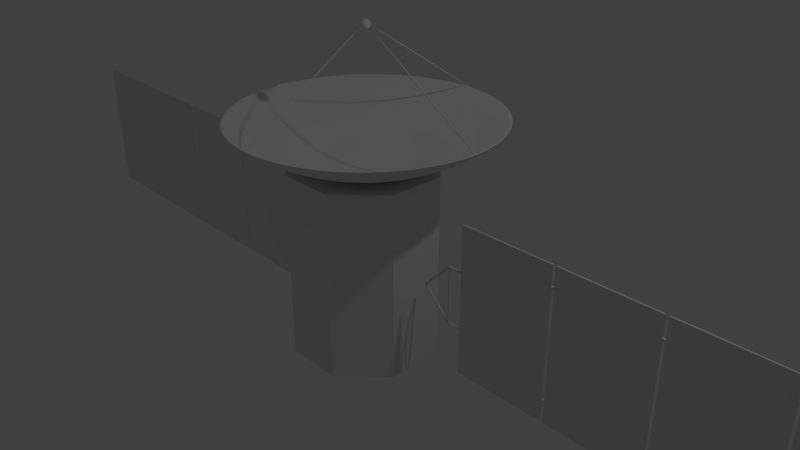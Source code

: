 # Source: satellite.blend  (saved by Blender 2.79.0; exported with 4.5.12 LTS)
import bpy
from mathutils import Matrix  # noqa: F401  (used for matrix-valued properties, if any)

bpy.ops.wm.read_factory_settings(use_empty=True)
scene = bpy.context.scene
scene.name = 'Scene'

# ---- collections
col_collection_1 = bpy.data.collections.new('Collection 1'); scene.collection.children.link(col_collection_1)

# ---- world
world_world = bpy.data.worlds.new('World'); scene.world = world_world
world_world.color = (0.05088, 0.05088, 0.05088)
world_world.use_sun_shadow = False
world_world.sun_shadow_jitter_overblur = 0.0
world_world.cycles.sampling_method = 'MANUAL'

# ---- cameras
cam_camera = bpy.data.cameras.new('Camera')
cam_camera.clip_end = 100.0
cam_camera.lens = 35.0
cam_camera.sensor_width = 32.0
cam_camera.sensor_height = 18.0
cam_camera.ortho_scale = 7.314
cam_camera.dof.focus_distance = 0.0
cam_camera.dof.aperture_fstop = 128.0

# ---- lights
light_lamp = bpy.data.lights.new('Lamp', 'POINT')
light_lamp.transmission_factor = 0.0
light_lamp.cutoff_distance = 30.0
light_lamp.energy = 100.0
light_lamp.shadow_buffer_clip_start = 1.001
light_lamp.shadow_soft_size = 0.1
light_lamp.shadow_maximum_resolution = 0.006
light_lamp.use_absolute_resolution = True

# ---- meshes
me_cylinder_009 = bpy.data.meshes.new('Cylinder.009')
me_cylinder_009.from_pydata([(0.0, 1.0, -1.25), (0.0, 1.0, 1.25), (0.7071, 0.7071, -1.25), (0.7071, 0.7071, 1.25), (1.0, -4.371e-08, -1.25), (1.0, -4.371e-08, 1.25), (0.7071, -0.7071, -1.25), (0.7071, -0.7071, 1.25), (-8.742e-08, -1.0, -1.25), (-8.742e-08, -1.0, 1.25), (-0.7071, -0.7071, -1.25), (-0.7071, -0.7071, 1.25), (-1.0, 1.192e-08, -1.25), (-1.0, 1.192e-08, 1.25), (-0.7071, 0.7071, -1.25), (-0.7071, 0.7071, 1.25)], [], [(0, 1, 3, 2), (2, 3, 5, 4), (4, 5, 7, 6), (6, 7, 9, 8), (8, 9, 11, 10), (10, 11, 13, 12), (3, 1, 15, 13, 11, 9, 7, 5), (12, 13, 15, 14), (14, 15, 1, 0), (0, 2, 4, 6, 8, 10, 12, 14)])
me_cylinder_009.use_remesh_preserve_volume = False
me_cylinder_009.use_remesh_preserve_attributes = False
me_cylinder_009.use_mirror_vertex_groups = False
me_cylinder_009.update()
me_cylinder_008 = bpy.data.meshes.new('Cylinder.008')
me_cylinder_008.from_pydata([(0.000927, -15.4, -0.8877), (0.000927, -15.4, 1.112), (0.196, -15.42, -0.8877), (0.196, -15.42, 1.112), (0.3836, -15.47, -0.8877), (0.3836, -15.47, 1.112), (0.5565, -15.56, -0.8877), (0.5565, -15.56, 1.112), (0.708, -15.69, -0.8877), (0.708, -15.69, 1.112), (0.8324, -15.84, -0.8877), (0.8324, -15.84, 1.112), (0.9248, -16.01, -0.8877), (0.9248, -16.01, 1.112), (0.9817, -16.2, -0.8877), (0.9817, -16.2, 1.112), (1.001, -16.4, -0.8877), (1.001, -16.4, 1.112), (0.9817, -16.59, -0.8877), (0.9817, -16.59, 1.112), (0.9248, -16.78, -0.8877), (0.9248, -16.78, 1.112), (0.8324, -16.95, -0.8877), (0.8324, -16.95, 1.112), (0.708, -17.1, -0.8877), (0.708, -17.1, 1.112), (0.5565, -17.23, -0.8877), (0.5565, -17.23, 1.112), (0.3836, -17.32, -0.8877), (0.3836, -17.32, 1.112), (0.196, -17.38, -0.8877), (0.196, -17.38, 1.112), (0.0009267, -17.4, -0.8877), (0.0009267, -17.4, 1.112), (-0.1942, -17.38, -0.8877), (-0.1942, -17.38, 1.112), (-0.3818, -17.32, -0.8877), (-0.3818, -17.32, 1.112), (-0.5546, -17.23, -0.8877), (-0.5546, -17.23, 1.112), (-0.7062, -17.1, -0.8877), (-0.7062, -17.1, 1.112), (-0.8305, -16.95, -0.8877), (-0.8305, -16.95, 1.112), (-0.923, -16.78, -0.8877), (-0.923, -16.78, 1.112), (-0.9799, -16.59, -0.8877), (-0.9799, -16.59, 1.112), (-0.9991, -16.4, -0.8877), (-0.9991, -16.4, 1.112), (-0.9799, -16.2, -0.8877), (-0.9799, -16.2, 1.112), (-0.923, -16.01, -0.8877), (-0.923, -16.01, 1.112), (-0.8305, -15.84, -0.8877), (-0.8305, -15.84, 1.112), (-0.7062, -15.69, -0.8877), (-0.7062, -15.69, 1.112), (-0.5546, -15.56, -0.8877), (-0.5546, -15.56, 1.112), (-0.3818, -15.47, -0.8877), (-0.3818, -15.47, 1.112), (-0.1942, -15.42, -0.8877), (-0.1942, -15.42, 1.112), (0.000927, -15.75, -0.9804), (0.000927, 19.76, -0.9804), (0.196, -15.75, -0.9793), (0.196, 19.76, -0.9793), (0.3836, -15.75, -0.9761), (0.3836, 19.76, -0.9761), (0.5565, -15.75, -0.9709), (0.5565, 19.76, -0.9709), (0.708, -15.75, -0.9639), (0.708, 19.76, -0.9639), (0.8324, -15.75, -0.9554), (0.8324, 19.76, -0.9554), (0.9248, -15.75, -0.9456), (0.9248, 19.76, -0.9456), (0.9817, -15.75, -0.9351), (0.9817, 19.76, -0.9351), (1.001, -15.75, -0.9241), (1.001, 19.76, -0.9241), (0.9817, -15.75, -0.9131), (0.9817, 19.76, -0.9131), (0.9248, -15.75, -0.9025), (0.9248, 19.76, -0.9025), (0.8324, -15.75, -0.8928), (0.8324, 19.76, -0.8928), (0.708, -15.75, -0.8843), (0.708, 19.76, -0.8843), (0.5565, -15.75, -0.8772), (0.5565, 19.76, -0.8772), (0.3836, -15.75, -0.872), (0.3836, 19.76, -0.872), (0.196, -15.75, -0.8688), (0.196, 19.76, -0.8688), (0.0009267, -15.75, -0.8678), (0.0009267, 19.76, -0.8678), (-0.1942, -15.75, -0.8688), (-0.1942, 19.76, -0.8688), (-0.3818, -15.75, -0.872), (-0.3818, 19.76, -0.872), (-0.5546, -15.75, -0.8772), (-0.5546, 19.76, -0.8772), (-0.7062, -15.75, -0.8843), (-0.7062, 19.76, -0.8843), (-0.8305, -15.75, -0.8928), (-0.8305, 19.76, -0.8928), (-0.923, -15.75, -0.9025), (-0.923, 19.76, -0.9025), (-0.9799, -15.75, -0.9131), (-0.9799, 19.76, -0.9131), (-0.9991, -15.75, -0.9241), (-0.9991, 19.76, -0.9241), (-0.9799, -15.75, -0.9351), (-0.9799, 19.76, -0.9351), (-0.923, -15.75, -0.9456), (-0.923, 19.76, -0.9456), (-0.8305, -15.75, -0.9554), (-0.8305, 19.76, -0.9554), (-0.7062, -15.75, -0.9639), (-0.7062, 19.76, -0.9639), (-0.5546, -15.75, -0.9709), (-0.5546, 19.76, -0.9709), (-0.3818, -15.75, -0.9761), (-0.3818, 19.76, -0.9761), (-0.1942, -15.75, -0.9793), (-0.1942, 19.76, -0.9793), (0.196, 20.46, -0.9631), (0.000927, 20.47, -0.9639), (0.3836, 20.42, -0.9609), (0.5565, 20.35, -0.9572), (0.708, 20.26, -0.9522), (0.8324, 20.16, -0.9462), (0.9248, 20.04, -0.9393), (0.9817, 19.9, -0.9318), (1.001, 19.76, -0.9241), (0.9817, 19.63, -0.9163), (0.9248, 19.49, -0.9088), (0.8324, 19.37, -0.9019), (0.708, 19.26, -0.8959), (0.5565, 19.18, -0.891), (0.3836, 19.11, -0.8873), (0.196, 19.07, -0.885), (0.0009267, 19.06, -0.8843), (-0.1942, 19.07, -0.885), (-0.3818, 19.11, -0.8873), (-0.5546, 19.18, -0.891), (-0.7062, 19.26, -0.8959), (-0.8305, 19.37, -0.9019), (-0.923, 19.49, -0.9088), (-0.9799, 19.63, -0.9163), (-0.9991, 19.76, -0.9241), (-0.9799, 19.9, -0.9318), (-0.923, 20.04, -0.9393), (-0.8305, 20.16, -0.9462), (-0.7062, 20.26, -0.9522), (-0.5546, 20.35, -0.9572), (-0.3818, 20.42, -0.9609), (-0.1942, 20.46, -0.9631), (0.196, -15.7, 1.07), (0.0009271, -15.69, 1.069), (0.3836, -15.74, 1.072), (0.5565, -15.81, 1.076), (0.708, -15.9, 1.08), (0.8324, -16.0, 1.087), (0.9248, -16.13, 1.093), (0.9817, -16.26, 1.101), (1.001, -16.4, 1.109), (0.9817, -16.53, 1.116), (0.9248, -16.67, 1.124), (0.8324, -16.79, 1.131), (0.708, -16.9, 1.137), (0.5565, -16.98, 1.142), (0.3836, -17.05, 1.145), (0.196, -17.09, 1.148), (0.0009266, -17.1, 1.148), (-0.1942, -17.09, 1.148), (-0.3818, -17.05, 1.145), (-0.5546, -16.98, 1.142), (-0.7062, -16.9, 1.137), (-0.8305, -16.79, 1.131), (-0.923, -16.67, 1.124), (-0.9799, -16.53, 1.116), (-0.9991, -16.4, 1.109), (-0.9799, -16.26, 1.101), (-0.923, -16.13, 1.093), (-0.8305, -16.0, 1.087), (-0.7062, -15.9, 1.08), (-0.5546, -15.81, 1.076), (-0.3818, -15.74, 1.072), (-0.1942, -15.7, 1.07), (0.196, -6.572, 1.584), (0.0009261, -6.558, 1.583), (0.3836, -6.612, 1.586), (0.5565, -6.677, 1.59), (0.708, -6.765, 1.595), (0.8324, -6.872, 1.601), (0.9248, -6.995, 1.608), (0.9817, -7.127, 1.615), (1.001, -7.265, 1.623), (0.9817, -7.403, 1.631), (0.9248, -7.536, 1.638), (0.8324, -7.658, 1.645), (0.708, -7.765, 1.651), (0.5565, -7.853, 1.656), (0.3836, -7.919, 1.66), (0.196, -7.959, 1.662), (0.0009257, -7.972, 1.663), (-0.1942, -7.959, 1.662), (-0.3818, -7.919, 1.66), (-0.5546, -7.853, 1.656), (-0.7062, -7.765, 1.651), (-0.8305, -7.658, 1.645), (-0.923, -7.536, 1.638), (-0.9799, -7.403, 1.631), (-0.9991, -7.265, 1.623), (-0.9799, -7.127, 1.615), (-0.923, -6.995, 1.608), (-0.8305, -6.872, 1.601), (-0.7062, -6.765, 1.595), (-0.5546, -6.677, 1.59), (-0.3818, -6.612, 1.586), (-0.1942, -6.572, 1.584), (0.196, 29.59, -0.4489), (0.000926, 29.6, -0.4497), (0.3836, 29.55, -0.4467), (0.5565, 29.48, -0.443), (0.708, 29.4, -0.438), (0.8324, 29.29, -0.432), (0.9248, 29.17, -0.4251), (0.9817, 29.03, -0.4176), (1.001, 28.9, -0.4099), (0.9817, 28.76, -0.4021), (0.9248, 28.63, -0.3946), (0.8324, 28.5, -0.3877), (0.708, 28.4, -0.3817), (0.5565, 28.31, -0.3768), (0.3836, 28.24, -0.3731), (0.196, 28.2, -0.3708), (0.0009258, 28.19, -0.37), (-0.1942, 28.2, -0.3708), (-0.3818, 28.24, -0.3731), (-0.5546, 28.31, -0.3768), (-0.7062, 28.4, -0.3817), (-0.8305, 28.5, -0.3877), (-0.923, 28.63, -0.3946), (-0.9799, 28.76, -0.4021), (-0.9991, 28.9, -0.4099), (-0.9799, 29.03, -0.4176), (-0.923, 29.17, -0.4251), (-0.8305, 29.29, -0.432), (-0.7062, 29.4, -0.438), (-0.5546, 29.48, -0.443), (-0.3818, 29.55, -0.4467), (-0.1942, 29.59, -0.4489), (-0.7987, -16.23, 1.133), (-0.7987, 20.01, -0.9073), (-0.7834, -16.34, 1.127), (-0.7834, 19.9, -0.9135), (-0.7382, -16.44, 1.121), (-0.7382, 19.79, -0.9195), (-0.6647, -16.54, 1.116), (-0.6647, 19.69, -0.9249), (-0.5658, -16.63, 1.111), (-0.5658, 19.61, -0.9297), (-0.4454, -16.7, 1.107), (-0.4454, 19.54, -0.9337), (-0.3079, -16.75, 1.104), (-0.3079, 19.49, -0.9366), (-0.1588, -16.78, 1.102), (-0.1588, 19.45, -0.9384), (-0.003707, -16.79, 1.102), (-0.003708, 19.44, -0.939), (0.1514, -16.78, 1.102), (0.1514, 19.45, -0.9384), (0.3005, -16.75, 1.104), (0.3005, 19.49, -0.9366), (0.438, -16.7, 1.107), (0.4379, 19.54, -0.9337), (0.5584, -16.63, 1.111), (0.5584, 19.61, -0.9297), (0.6573, -16.54, 1.116), (0.6573, 19.69, -0.9249), (0.7307, -16.44, 1.121), (0.7307, 19.79, -0.9195), (0.776, -16.34, 1.127), (0.776, 19.9, -0.9135), (0.7913, -16.23, 1.133), (0.7913, 20.01, -0.9073), (0.776, -16.12, 1.139), (0.776, 20.12, -0.9012), (0.7307, -16.01, 1.145), (0.7307, 20.22, -0.8952), (0.6573, -15.92, 1.151), (0.6573, 20.32, -0.8898), (0.5584, -15.83, 1.156), (0.5584, 20.4, -0.885), (0.438, -15.76, 1.16), (0.4379, 20.47, -0.881), (0.3005, -15.71, 1.162), (0.3005, 20.53, -0.8781), (0.1514, -15.68, 1.164), (0.1514, 20.56, -0.8763), (-0.003707, -15.67, 1.165), (-0.003708, 20.57, -0.8757), (-0.1588, -15.68, 1.164), (-0.1588, 20.56, -0.8763), (-0.3079, -15.71, 1.162), (-0.3079, 20.53, -0.8781), (-0.4454, -15.76, 1.16), (-0.4454, 20.47, -0.881), (-0.5658, -15.83, 1.156), (-0.5658, 20.4, -0.885), (-0.6647, -15.92, 1.151), (-0.6647, 20.32, -0.8898), (-0.7382, -16.01, 1.145), (-0.7382, 20.22, -0.8952), (-0.7834, -16.12, 1.139), (-0.7834, 20.12, -0.9012)], [], [(0, 1, 3, 2), (2, 3, 5, 4), (4, 5, 7, 6), (6, 7, 9, 8), (8, 9, 11, 10), (10, 11, 13, 12), (12, 13, 15, 14), (14, 15, 17, 16), (16, 17, 19, 18), (18, 19, 21, 20), (20, 21, 23, 22), (22, 23, 25, 24), (24, 25, 27, 26), (26, 27, 29, 28), (28, 29, 31, 30), (30, 31, 33, 32), (32, 33, 35, 34), (34, 35, 37, 36), (36, 37, 39, 38), (38, 39, 41, 40), (40, 41, 43, 42), (42, 43, 45, 44), (44, 45, 47, 46), (46, 47, 49, 48), (48, 49, 51, 50), (50, 51, 53, 52), (52, 53, 55, 54), (54, 55, 57, 56), (56, 57, 59, 58), (58, 59, 61, 60), (13, 11, 165, 166), (60, 61, 63, 62), (62, 63, 1, 0), (64, 65, 67, 66), (66, 67, 69, 68), (68, 69, 71, 70), (70, 71, 73, 72), (72, 73, 75, 74), (74, 75, 77, 76), (76, 77, 79, 78), (78, 79, 81, 80), (80, 81, 83, 82), (82, 83, 85, 84), (84, 85, 87, 86), (86, 87, 89, 88), (88, 89, 91, 90), (90, 91, 93, 92), (92, 93, 95, 94), (94, 95, 97, 96), (96, 97, 99, 98), (98, 99, 101, 100), (100, 101, 103, 102), (102, 103, 105, 104), (104, 105, 107, 106), (106, 107, 109, 108), (108, 109, 111, 110), (110, 111, 113, 112), (112, 113, 115, 114), (114, 115, 117, 116), (116, 117, 119, 118), (118, 119, 121, 120), (120, 121, 123, 122), (122, 123, 125, 124), (111, 109, 150, 151), (124, 125, 127, 126), (126, 127, 65, 64), (30, 32, 34, 126, 64, 66), (28, 30, 66, 68), (26, 28, 68, 70), (24, 26, 70, 72), (22, 24, 72, 74), (20, 22, 74, 76), (18, 20, 76, 78), (16, 18, 78, 80), (14, 16, 80, 82), (12, 14, 82, 84), (10, 12, 84, 86), (8, 10, 86, 88), (34, 36, 124, 126), (36, 38, 122, 124), (38, 40, 120, 122), (40, 42, 118, 120), (42, 44, 116, 118), (44, 46, 114, 116), (46, 48, 112, 114), (48, 50, 110, 112), (50, 52, 108, 110), (52, 54, 106, 108), (54, 56, 104, 106), (67, 65, 129, 128), (65, 127, 159, 129), (85, 83, 137, 138), (103, 101, 146, 147), (121, 119, 155, 156), (77, 75, 133, 134), (95, 93, 142, 143), (113, 111, 151, 152), (69, 67, 128, 130), (87, 85, 138, 139), (105, 103, 147, 148), (123, 121, 156, 157), (79, 77, 134, 135), (97, 95, 143, 144), (115, 113, 152, 153), (71, 69, 130, 131), (89, 87, 139, 140), (107, 105, 148, 149), (125, 123, 157, 158), (81, 79, 135, 136), (99, 97, 144, 145), (117, 115, 153, 154), (73, 71, 131, 132), (91, 89, 140, 141), (109, 107, 149, 150), (127, 125, 158, 159), (83, 81, 136, 137), (101, 99, 145, 146), (119, 117, 154, 155), (75, 73, 132, 133), (93, 91, 141, 142), (144, 143, 239, 240), (179, 178, 210, 211), (31, 29, 174, 175), (49, 47, 183, 184), (5, 3, 160, 162), (23, 21, 170, 171), (41, 39, 179, 180), (59, 57, 188, 189), (15, 13, 166, 167), (33, 31, 175, 176), (51, 49, 184, 185), (7, 5, 162, 163), (25, 23, 171, 172), (43, 41, 180, 181), (61, 59, 189, 190), (17, 15, 167, 168), (35, 33, 176, 177), (53, 51, 185, 186), (9, 7, 163, 164), (27, 25, 172, 173), (45, 43, 181, 182), (63, 61, 190, 191), (19, 17, 168, 169), (37, 35, 177, 178), (55, 53, 186, 187), (11, 9, 164, 165), (29, 27, 173, 174), (47, 45, 182, 183), (3, 1, 161, 160), (1, 63, 191, 161), (21, 19, 169, 170), (39, 37, 178, 179), (57, 55, 187, 188), (192, 193, 223, 222, 221, 220, 219, 218, 217, 216, 215, 214, 213, 212, 211, 210, 209, 208, 207, 206, 205, 204, 203, 202, 201, 200, 199, 198, 197, 196, 195, 194), (166, 165, 197, 198), (180, 179, 211, 212), (167, 166, 198, 199), (181, 180, 212, 213), (168, 167, 199, 200), (182, 181, 213, 214), (169, 168, 200, 201), (183, 182, 214, 215), (170, 169, 201, 202), (184, 183, 215, 216), (171, 170, 202, 203), (185, 184, 216, 217), (172, 171, 203, 204), (186, 185, 217, 218), (173, 172, 204, 205), (187, 186, 218, 219), (174, 173, 205, 206), (160, 161, 193, 192), (188, 187, 219, 220), (175, 174, 206, 207), (162, 160, 192, 194), (189, 188, 220, 221), (176, 175, 207, 208), (163, 162, 194, 195), (190, 189, 221, 222), (177, 176, 208, 209), (164, 163, 195, 196), (191, 190, 222, 223), (178, 177, 209, 210), (165, 164, 196, 197), (161, 191, 223, 193), (224, 225, 255, 254, 253, 252, 251, 250, 249, 248, 247, 246, 245, 244, 243, 242, 241, 240, 239, 238, 237, 236, 235, 234, 233, 232, 231, 230, 229, 228, 227, 226), (131, 130, 226, 227), (158, 157, 253, 254), (145, 144, 240, 241), (132, 131, 227, 228), (159, 158, 254, 255), (146, 145, 241, 242), (133, 132, 228, 229), (129, 159, 255, 225), (147, 146, 242, 243), (134, 133, 229, 230), (148, 147, 243, 244), (135, 134, 230, 231), (149, 148, 244, 245), (136, 135, 231, 232), (150, 149, 245, 246), (137, 136, 232, 233), (151, 150, 246, 247), (138, 137, 233, 234), (152, 151, 247, 248), (139, 138, 234, 235), (153, 152, 248, 249), (140, 139, 235, 236), (154, 153, 249, 250), (141, 140, 236, 237), (155, 154, 250, 251), (142, 141, 237, 238), (128, 129, 225, 224), (156, 155, 251, 252), (143, 142, 238, 239), (130, 128, 224, 226), (157, 156, 252, 253), (256, 257, 259, 258), (258, 259, 261, 260), (260, 261, 263, 262), (262, 263, 265, 264), (264, 265, 267, 266), (266, 267, 269, 268), (268, 269, 271, 270), (270, 271, 273, 272), (272, 273, 275, 274), (274, 275, 277, 276), (276, 277, 279, 278), (278, 279, 281, 280), (280, 281, 283, 282), (282, 283, 285, 284), (284, 285, 287, 286), (286, 287, 289, 288), (288, 289, 291, 290), (290, 291, 293, 292), (292, 293, 295, 294), (294, 295, 297, 296), (296, 297, 299, 298), (298, 299, 301, 300), (300, 301, 303, 302), (302, 303, 305, 304), (304, 305, 307, 306), (306, 307, 309, 308), (308, 309, 311, 310), (310, 311, 313, 312), (312, 313, 315, 314), (314, 315, 317, 316), (259, 257, 319, 317, 315, 313, 311, 309, 307, 305, 303, 301, 299, 297, 295, 293, 291, 289, 287, 285, 283, 281, 279, 277, 275, 273, 271, 269, 267, 265, 263, 261), (316, 317, 319, 318), (318, 319, 257, 256), (256, 258, 260, 262, 264, 266, 268, 270, 272, 274, 276, 278, 280, 282, 284, 286, 288, 290, 292, 294, 296, 298, 300, 302, 304, 306, 308, 310, 312, 314, 316, 318)])
me_cylinder_008.use_remesh_preserve_volume = False
me_cylinder_008.use_remesh_preserve_attributes = False
me_cylinder_008.use_mirror_vertex_groups = False
me_cylinder_008.update()
me_cube_005 = bpy.data.meshes.new('Cube.005')
me_cube_005.from_pydata([(-1.0, -1.0, -1.0), (-1.0, -1.0, 1.0), (-1.0, 1.0, -1.0), (-1.0, 1.0, 1.0), (1.0, -1.0, -1.0), (1.0, -1.0, 1.0), (1.0, 1.0, -1.0), (1.0, 1.0, 1.0), (-3.06, -1.0, -1.0), (-3.06, -1.0, 1.0), (-3.06, 1.0, -1.0), (-3.06, 1.0, 1.0), (-1.06, -1.0, -1.0), (-1.06, -1.0, 1.0), (-1.06, 1.0, -1.0), (-1.06, 1.0, 1.0), (-1.178, -1.396, 0.7137), (-1.178, -1.396, 0.7425), (-1.178, 1.521, 0.7137), (-1.178, 1.521, 0.7425), (-0.8787, -1.396, 0.7137), (-0.8787, -1.396, 0.7425), (-0.8787, 1.521, 0.7137), (-0.8787, 1.521, 0.7425), (-1.178, -1.396, -0.7368), (-1.178, -1.396, -0.7081), (-1.178, 1.521, -0.7368), (-1.178, 1.521, -0.7081), (-0.8787, -1.396, -0.7368), (-0.8787, -1.396, -0.7081), (-0.8787, 1.521, -0.7368), (-0.8787, 1.521, -0.7081), (3.129, -1.0, -1.0), (3.129, -1.0, 1.0), (3.129, 1.0, -1.0), (3.129, 1.0, 1.0), (5.129, -1.0, -1.0), (5.129, -1.0, 1.0), (5.129, 1.0, -1.0), (5.129, 1.0, 1.0), (1.069, -1.0, -1.0), (1.069, -1.0, 1.0), (1.069, 1.0, -1.0), (1.069, 1.0, 1.0), (3.069, -1.0, -1.0), (3.069, -1.0, 1.0), (3.069, 1.0, -1.0), (3.069, 1.0, 1.0), (2.951, -1.396, 0.7137), (2.951, -1.396, 0.7425), (2.951, 1.521, 0.7137), (2.951, 1.521, 0.7425), (3.25, -1.396, 0.7137), (3.25, -1.396, 0.7425), (3.25, 1.521, 0.7137), (3.25, 1.521, 0.7425), (2.951, -1.396, -0.7368), (2.951, -1.396, -0.7081), (2.951, 1.521, -0.7368), (2.951, 1.521, -0.7081), (3.25, -1.396, -0.7368), (3.25, -1.396, -0.7081), (3.25, 1.521, -0.7368), (3.25, 1.521, -0.7081), (0.8866, -1.396, 0.7137), (0.8866, -1.396, 0.7425), (0.8866, 1.521, 0.7137), (0.8866, 1.521, 0.7425), (1.185, -1.396, 0.7137), (1.185, -1.396, 0.7425), (1.185, 1.521, 0.7137), (1.185, 1.521, 0.7425), (0.8858, -1.396, -0.7368), (0.8858, -1.396, -0.7081), (0.8858, 1.521, -0.7368), (0.8858, 1.521, -0.7081), (1.185, -1.396, -0.7368), (1.185, -1.396, -0.7081), (1.185, 1.521, -0.7368), (1.185, 1.521, -0.7081)], [], [(0, 1, 3, 2), (2, 3, 7, 6), (6, 7, 5, 4), (4, 5, 1, 0), (2, 6, 4, 0), (7, 3, 1, 5), (8, 9, 11, 10), (10, 11, 15, 14), (14, 15, 13, 12), (12, 13, 9, 8), (10, 14, 12, 8), (15, 11, 9, 13), (16, 17, 19, 18), (18, 19, 23, 22), (22, 23, 21, 20), (20, 21, 17, 16), (18, 22, 20, 16), (23, 19, 17, 21), (24, 25, 27, 26), (26, 27, 31, 30), (30, 31, 29, 28), (28, 29, 25, 24), (26, 30, 28, 24), (31, 27, 25, 29), (32, 33, 35, 34), (34, 35, 39, 38), (38, 39, 37, 36), (36, 37, 33, 32), (34, 38, 36, 32), (39, 35, 33, 37), (40, 41, 43, 42), (42, 43, 47, 46), (46, 47, 45, 44), (44, 45, 41, 40), (42, 46, 44, 40), (47, 43, 41, 45), (48, 49, 51, 50), (50, 51, 55, 54), (54, 55, 53, 52), (52, 53, 49, 48), (50, 54, 52, 48), (55, 51, 49, 53), (56, 57, 59, 58), (58, 59, 63, 62), (62, 63, 61, 60), (60, 61, 57, 56), (58, 62, 60, 56), (63, 59, 57, 61), (64, 65, 67, 66), (66, 67, 71, 70), (70, 71, 69, 68), (68, 69, 65, 64), (66, 70, 68, 64), (71, 67, 65, 69), (72, 73, 75, 74), (74, 75, 79, 78), (78, 79, 77, 76), (76, 77, 73, 72), (74, 78, 76, 72), (79, 75, 73, 77)])
me_cube_005.use_remesh_preserve_volume = False
me_cube_005.use_remesh_preserve_attributes = False
me_cube_005.use_mirror_vertex_groups = False
me_cube_005.update()
me_cylinder_005 = bpy.data.meshes.new('Cylinder.005')
me_cylinder_005.from_pydata([(0.000927, -15.4, -0.8877), (0.000927, -15.4, 1.112), (0.196, -15.42, -0.8877), (0.196, -15.42, 1.112), (0.3836, -15.47, -0.8877), (0.3836, -15.47, 1.112), (0.5565, -15.56, -0.8877), (0.5565, -15.56, 1.112), (0.708, -15.69, -0.8877), (0.708, -15.69, 1.112), (0.8324, -15.84, -0.8877), (0.8324, -15.84, 1.112), (0.9248, -16.01, -0.8877), (0.9248, -16.01, 1.112), (0.9817, -16.2, -0.8877), (0.9817, -16.2, 1.112), (1.001, -16.4, -0.8877), (1.001, -16.4, 1.112), (0.9817, -16.59, -0.8877), (0.9817, -16.59, 1.112), (0.9248, -16.78, -0.8877), (0.9248, -16.78, 1.112), (0.8324, -16.95, -0.8877), (0.8324, -16.95, 1.112), (0.708, -17.1, -0.8877), (0.708, -17.1, 1.112), (0.5565, -17.23, -0.8877), (0.5565, -17.23, 1.112), (0.3836, -17.32, -0.8877), (0.3836, -17.32, 1.112), (0.196, -17.38, -0.8877), (0.196, -17.38, 1.112), (0.0009267, -17.4, -0.8877), (0.0009267, -17.4, 1.112), (-0.1942, -17.38, -0.8877), (-0.1942, -17.38, 1.112), (-0.3818, -17.32, -0.8877), (-0.3818, -17.32, 1.112), (-0.5546, -17.23, -0.8877), (-0.5546, -17.23, 1.112), (-0.7062, -17.1, -0.8877), (-0.7062, -17.1, 1.112), (-0.8305, -16.95, -0.8877), (-0.8305, -16.95, 1.112), (-0.923, -16.78, -0.8877), (-0.923, -16.78, 1.112), (-0.9799, -16.59, -0.8877), (-0.9799, -16.59, 1.112), (-0.9991, -16.4, -0.8877), (-0.9991, -16.4, 1.112), (-0.9799, -16.2, -0.8877), (-0.9799, -16.2, 1.112), (-0.923, -16.01, -0.8877), (-0.923, -16.01, 1.112), (-0.8305, -15.84, -0.8877), (-0.8305, -15.84, 1.112), (-0.7062, -15.69, -0.8877), (-0.7062, -15.69, 1.112), (-0.5546, -15.56, -0.8877), (-0.5546, -15.56, 1.112), (-0.3818, -15.47, -0.8877), (-0.3818, -15.47, 1.112), (-0.1942, -15.42, -0.8877), (-0.1942, -15.42, 1.112), (0.000927, -15.75, -0.9804), (0.000927, 19.76, -0.9804), (0.196, -15.75, -0.9793), (0.196, 19.76, -0.9793), (0.3836, -15.75, -0.9761), (0.3836, 19.76, -0.9761), (0.5565, -15.75, -0.9709), (0.5565, 19.76, -0.9709), (0.708, -15.75, -0.9639), (0.708, 19.76, -0.9639), (0.8324, -15.75, -0.9554), (0.8324, 19.76, -0.9554), (0.9248, -15.75, -0.9456), (0.9248, 19.76, -0.9456), (0.9817, -15.75, -0.9351), (0.9817, 19.76, -0.9351), (1.001, -15.75, -0.9241), (1.001, 19.76, -0.9241), (0.9817, -15.75, -0.9131), (0.9817, 19.76, -0.9131), (0.9248, -15.75, -0.9025), (0.9248, 19.76, -0.9025), (0.8324, -15.75, -0.8928), (0.8324, 19.76, -0.8928), (0.708, -15.75, -0.8843), (0.708, 19.76, -0.8843), (0.5565, -15.75, -0.8772), (0.5565, 19.76, -0.8772), (0.3836, -15.75, -0.872), (0.3836, 19.76, -0.872), (0.196, -15.75, -0.8688), (0.196, 19.76, -0.8688), (0.0009267, -15.75, -0.8678), (0.0009267, 19.76, -0.8678), (-0.1942, -15.75, -0.8688), (-0.1942, 19.76, -0.8688), (-0.3818, -15.75, -0.872), (-0.3818, 19.76, -0.872), (-0.5546, -15.75, -0.8772), (-0.5546, 19.76, -0.8772), (-0.7062, -15.75, -0.8843), (-0.7062, 19.76, -0.8843), (-0.8305, -15.75, -0.8928), (-0.8305, 19.76, -0.8928), (-0.923, -15.75, -0.9025), (-0.923, 19.76, -0.9025), (-0.9799, -15.75, -0.9131), (-0.9799, 19.76, -0.9131), (-0.9991, -15.75, -0.9241), (-0.9991, 19.76, -0.9241), (-0.9799, -15.75, -0.9351), (-0.9799, 19.76, -0.9351), (-0.923, -15.75, -0.9456), (-0.923, 19.76, -0.9456), (-0.8305, -15.75, -0.9554), (-0.8305, 19.76, -0.9554), (-0.7062, -15.75, -0.9639), (-0.7062, 19.76, -0.9639), (-0.5546, -15.75, -0.9709), (-0.5546, 19.76, -0.9709), (-0.3818, -15.75, -0.9761), (-0.3818, 19.76, -0.9761), (-0.1942, -15.75, -0.9793), (-0.1942, 19.76, -0.9793), (0.196, 20.46, -0.9631), (0.0009269, 20.47, -0.9639), (0.3836, 20.42, -0.9609), (0.5565, 20.35, -0.9572), (0.708, 20.26, -0.9522), (0.8324, 20.16, -0.9462), (0.9248, 20.04, -0.9393), (0.9817, 19.9, -0.9318), (1.001, 19.76, -0.9241), (0.9817, 19.63, -0.9163), (0.9248, 19.49, -0.9088), (0.8324, 19.37, -0.9019), (0.708, 19.26, -0.8959), (0.5565, 19.18, -0.891), (0.3836, 19.11, -0.8873), (0.196, 19.07, -0.885), (0.0009267, 19.06, -0.8843), (-0.1942, 19.07, -0.885), (-0.3818, 19.11, -0.8873), (-0.5546, 19.18, -0.891), (-0.7062, 19.26, -0.8959), (-0.8305, 19.37, -0.9019), (-0.923, 19.49, -0.9088), (-0.9799, 19.63, -0.9163), (-0.9991, 19.76, -0.9241), (-0.9799, 19.9, -0.9318), (-0.923, 20.04, -0.9393), (-0.8305, 20.16, -0.9462), (-0.7062, 20.26, -0.9522), (-0.5546, 20.35, -0.9572), (-0.3818, 20.42, -0.9609), (-0.1942, 20.46, -0.9631), (0.196, -15.7, 1.07), (0.000927, -15.69, 1.069), (0.3836, -15.74, 1.072), (0.5565, -15.81, 1.076), (0.708, -15.9, 1.08), (0.8324, -16.0, 1.087), (0.9248, -16.13, 1.093), (0.9817, -16.26, 1.101), (1.001, -16.4, 1.109), (0.9817, -16.53, 1.116), (0.9248, -16.67, 1.124), (0.8324, -16.79, 1.131), (0.708, -16.9, 1.137), (0.5565, -16.98, 1.142), (0.3836, -17.05, 1.145), (0.196, -17.09, 1.148), (0.0009266, -17.1, 1.148), (-0.1942, -17.09, 1.148), (-0.3818, -17.05, 1.145), (-0.5546, -16.98, 1.142), (-0.7062, -16.9, 1.137), (-0.8305, -16.79, 1.131), (-0.923, -16.67, 1.124), (-0.9799, -16.53, 1.116), (-0.9991, -16.4, 1.109), (-0.9799, -16.26, 1.101), (-0.923, -16.13, 1.093), (-0.8305, -16.0, 1.087), (-0.7062, -15.9, 1.08), (-0.5546, -15.81, 1.076), (-0.3818, -15.74, 1.072), (-0.1942, -15.7, 1.07), (0.196, -6.572, 1.584), (0.0009261, -6.558, 1.583), (0.3836, -6.612, 1.586), (0.5565, -6.677, 1.59), (0.708, -6.765, 1.595), (0.8324, -6.872, 1.601), (0.9248, -6.995, 1.608), (0.9817, -7.127, 1.615), (1.001, -7.265, 1.623), (0.9817, -7.403, 1.631), (0.9248, -7.536, 1.638), (0.8324, -7.658, 1.645), (0.708, -7.765, 1.651), (0.5565, -7.853, 1.656), (0.3836, -7.919, 1.66), (0.196, -7.959, 1.662), (0.0009256, -7.972, 1.663), (-0.1942, -7.959, 1.662), (-0.3818, -7.919, 1.66), (-0.5546, -7.853, 1.656), (-0.7062, -7.765, 1.651), (-0.8305, -7.658, 1.645), (-0.923, -7.536, 1.638), (-0.9799, -7.403, 1.631), (-0.9991, -7.265, 1.623), (-0.9799, -7.127, 1.615), (-0.923, -6.995, 1.608), (-0.8305, -6.872, 1.601), (-0.7062, -6.765, 1.595), (-0.5546, -6.677, 1.59), (-0.3818, -6.612, 1.586), (-0.1942, -6.572, 1.584), (0.196, 29.59, -0.4489), (0.000926, 29.6, -0.4497), (0.3836, 29.55, -0.4467), (0.5565, 29.48, -0.443), (0.708, 29.4, -0.438), (0.8324, 29.29, -0.432), (0.9248, 29.17, -0.4251), (0.9817, 29.03, -0.4176), (1.001, 28.9, -0.4099), (0.9817, 28.76, -0.4021), (0.9248, 28.63, -0.3946), (0.8324, 28.5, -0.3877), (0.708, 28.4, -0.3817), (0.5565, 28.31, -0.3768), (0.3836, 28.24, -0.3731), (0.196, 28.2, -0.3708), (0.0009257, 28.19, -0.37), (-0.1942, 28.2, -0.3708), (-0.3818, 28.24, -0.3731), (-0.5546, 28.31, -0.3768), (-0.7062, 28.4, -0.3817), (-0.8305, 28.5, -0.3877), (-0.923, 28.63, -0.3946), (-0.9799, 28.76, -0.4021), (-0.9991, 28.9, -0.4099), (-0.9799, 29.03, -0.4176), (-0.923, 29.17, -0.4251), (-0.8305, 29.29, -0.432), (-0.7062, 29.4, -0.438), (-0.5546, 29.48, -0.443), (-0.3818, 29.55, -0.4467), (-0.1942, 29.59, -0.4489), (-0.7987, -16.23, 1.133), (-0.7987, 20.01, -0.9073), (-0.7834, -16.34, 1.127), (-0.7834, 19.9, -0.9135), (-0.7382, -16.44, 1.121), (-0.7382, 19.79, -0.9195), (-0.6647, -16.54, 1.116), (-0.6647, 19.69, -0.9249), (-0.5658, -16.63, 1.111), (-0.5658, 19.61, -0.9297), (-0.4454, -16.7, 1.107), (-0.4454, 19.54, -0.9337), (-0.3079, -16.75, 1.104), (-0.3079, 19.49, -0.9366), (-0.1588, -16.78, 1.102), (-0.1588, 19.45, -0.9384), (-0.003707, -16.79, 1.102), (-0.003708, 19.44, -0.939), (0.1514, -16.78, 1.102), (0.1514, 19.45, -0.9384), (0.3005, -16.75, 1.104), (0.3005, 19.49, -0.9366), (0.438, -16.7, 1.107), (0.4379, 19.54, -0.9337), (0.5584, -16.63, 1.111), (0.5584, 19.61, -0.9297), (0.6573, -16.54, 1.116), (0.6573, 19.69, -0.9249), (0.7307, -16.44, 1.121), (0.7307, 19.79, -0.9195), (0.776, -16.34, 1.127), (0.776, 19.9, -0.9135), (0.7913, -16.23, 1.133), (0.7913, 20.01, -0.9073), (0.776, -16.12, 1.139), (0.776, 20.12, -0.9012), (0.7307, -16.01, 1.145), (0.7307, 20.22, -0.8952), (0.6573, -15.92, 1.151), (0.6573, 20.32, -0.8898), (0.5584, -15.83, 1.156), (0.5584, 20.4, -0.885), (0.438, -15.76, 1.16), (0.4379, 20.47, -0.881), (0.3005, -15.71, 1.162), (0.3005, 20.53, -0.8781), (0.1514, -15.68, 1.164), (0.1514, 20.56, -0.8763), (-0.003707, -15.67, 1.165), (-0.003708, 20.57, -0.8757), (-0.1588, -15.68, 1.164), (-0.1588, 20.56, -0.8763), (-0.3079, -15.71, 1.162), (-0.3079, 20.53, -0.8781), (-0.4454, -15.76, 1.16), (-0.4454, 20.47, -0.881), (-0.5658, -15.83, 1.156), (-0.5658, 20.4, -0.885), (-0.6647, -15.92, 1.151), (-0.6647, 20.32, -0.8898), (-0.7382, -16.01, 1.145), (-0.7382, 20.22, -0.8952), (-0.7834, -16.12, 1.139), (-0.7834, 20.12, -0.9012)], [], [(0, 1, 3, 2), (2, 3, 5, 4), (4, 5, 7, 6), (6, 7, 9, 8), (8, 9, 11, 10), (10, 11, 13, 12), (12, 13, 15, 14), (14, 15, 17, 16), (16, 17, 19, 18), (18, 19, 21, 20), (20, 21, 23, 22), (22, 23, 25, 24), (24, 25, 27, 26), (26, 27, 29, 28), (28, 29, 31, 30), (30, 31, 33, 32), (32, 33, 35, 34), (34, 35, 37, 36), (36, 37, 39, 38), (38, 39, 41, 40), (40, 41, 43, 42), (42, 43, 45, 44), (44, 45, 47, 46), (46, 47, 49, 48), (48, 49, 51, 50), (50, 51, 53, 52), (52, 53, 55, 54), (54, 55, 57, 56), (56, 57, 59, 58), (58, 59, 61, 60), (13, 11, 165, 166), (60, 61, 63, 62), (62, 63, 1, 0), (64, 65, 67, 66), (66, 67, 69, 68), (68, 69, 71, 70), (70, 71, 73, 72), (72, 73, 75, 74), (74, 75, 77, 76), (76, 77, 79, 78), (78, 79, 81, 80), (80, 81, 83, 82), (82, 83, 85, 84), (84, 85, 87, 86), (86, 87, 89, 88), (88, 89, 91, 90), (90, 91, 93, 92), (92, 93, 95, 94), (94, 95, 97, 96), (96, 97, 99, 98), (98, 99, 101, 100), (100, 101, 103, 102), (102, 103, 105, 104), (104, 105, 107, 106), (106, 107, 109, 108), (108, 109, 111, 110), (110, 111, 113, 112), (112, 113, 115, 114), (114, 115, 117, 116), (116, 117, 119, 118), (118, 119, 121, 120), (120, 121, 123, 122), (122, 123, 125, 124), (111, 109, 150, 151), (124, 125, 127, 126), (126, 127, 65, 64), (30, 32, 34, 126, 64, 66), (28, 30, 66, 68), (26, 28, 68, 70), (24, 26, 70, 72), (22, 24, 72, 74), (20, 22, 74, 76), (18, 20, 76, 78), (16, 18, 78, 80), (14, 16, 80, 82), (12, 14, 82, 84), (10, 12, 84, 86), (8, 10, 86, 88), (34, 36, 124, 126), (36, 38, 122, 124), (38, 40, 120, 122), (40, 42, 118, 120), (42, 44, 116, 118), (44, 46, 114, 116), (46, 48, 112, 114), (48, 50, 110, 112), (50, 52, 108, 110), (52, 54, 106, 108), (54, 56, 104, 106), (67, 65, 129, 128), (65, 127, 159, 129), (85, 83, 137, 138), (103, 101, 146, 147), (121, 119, 155, 156), (77, 75, 133, 134), (95, 93, 142, 143), (113, 111, 151, 152), (69, 67, 128, 130), (87, 85, 138, 139), (105, 103, 147, 148), (123, 121, 156, 157), (79, 77, 134, 135), (97, 95, 143, 144), (115, 113, 152, 153), (71, 69, 130, 131), (89, 87, 139, 140), (107, 105, 148, 149), (125, 123, 157, 158), (81, 79, 135, 136), (99, 97, 144, 145), (117, 115, 153, 154), (73, 71, 131, 132), (91, 89, 140, 141), (109, 107, 149, 150), (127, 125, 158, 159), (83, 81, 136, 137), (101, 99, 145, 146), (119, 117, 154, 155), (75, 73, 132, 133), (93, 91, 141, 142), (144, 143, 239, 240), (179, 178, 210, 211), (31, 29, 174, 175), (49, 47, 183, 184), (5, 3, 160, 162), (23, 21, 170, 171), (41, 39, 179, 180), (59, 57, 188, 189), (15, 13, 166, 167), (33, 31, 175, 176), (51, 49, 184, 185), (7, 5, 162, 163), (25, 23, 171, 172), (43, 41, 180, 181), (61, 59, 189, 190), (17, 15, 167, 168), (35, 33, 176, 177), (53, 51, 185, 186), (9, 7, 163, 164), (27, 25, 172, 173), (45, 43, 181, 182), (63, 61, 190, 191), (19, 17, 168, 169), (37, 35, 177, 178), (55, 53, 186, 187), (11, 9, 164, 165), (29, 27, 173, 174), (47, 45, 182, 183), (3, 1, 161, 160), (1, 63, 191, 161), (21, 19, 169, 170), (39, 37, 178, 179), (57, 55, 187, 188), (192, 193, 223, 222, 221, 220, 219, 218, 217, 216, 215, 214, 213, 212, 211, 210, 209, 208, 207, 206, 205, 204, 203, 202, 201, 200, 199, 198, 197, 196, 195, 194), (166, 165, 197, 198), (180, 179, 211, 212), (167, 166, 198, 199), (181, 180, 212, 213), (168, 167, 199, 200), (182, 181, 213, 214), (169, 168, 200, 201), (183, 182, 214, 215), (170, 169, 201, 202), (184, 183, 215, 216), (171, 170, 202, 203), (185, 184, 216, 217), (172, 171, 203, 204), (186, 185, 217, 218), (173, 172, 204, 205), (187, 186, 218, 219), (174, 173, 205, 206), (160, 161, 193, 192), (188, 187, 219, 220), (175, 174, 206, 207), (162, 160, 192, 194), (189, 188, 220, 221), (176, 175, 207, 208), (163, 162, 194, 195), (190, 189, 221, 222), (177, 176, 208, 209), (164, 163, 195, 196), (191, 190, 222, 223), (178, 177, 209, 210), (165, 164, 196, 197), (161, 191, 223, 193), (224, 225, 255, 254, 253, 252, 251, 250, 249, 248, 247, 246, 245, 244, 243, 242, 241, 240, 239, 238, 237, 236, 235, 234, 233, 232, 231, 230, 229, 228, 227, 226), (131, 130, 226, 227), (158, 157, 253, 254), (145, 144, 240, 241), (132, 131, 227, 228), (159, 158, 254, 255), (146, 145, 241, 242), (133, 132, 228, 229), (129, 159, 255, 225), (147, 146, 242, 243), (134, 133, 229, 230), (148, 147, 243, 244), (135, 134, 230, 231), (149, 148, 244, 245), (136, 135, 231, 232), (150, 149, 245, 246), (137, 136, 232, 233), (151, 150, 246, 247), (138, 137, 233, 234), (152, 151, 247, 248), (139, 138, 234, 235), (153, 152, 248, 249), (140, 139, 235, 236), (154, 153, 249, 250), (141, 140, 236, 237), (155, 154, 250, 251), (142, 141, 237, 238), (128, 129, 225, 224), (156, 155, 251, 252), (143, 142, 238, 239), (130, 128, 224, 226), (157, 156, 252, 253), (256, 257, 259, 258), (258, 259, 261, 260), (260, 261, 263, 262), (262, 263, 265, 264), (264, 265, 267, 266), (266, 267, 269, 268), (268, 269, 271, 270), (270, 271, 273, 272), (272, 273, 275, 274), (274, 275, 277, 276), (276, 277, 279, 278), (278, 279, 281, 280), (280, 281, 283, 282), (282, 283, 285, 284), (284, 285, 287, 286), (286, 287, 289, 288), (288, 289, 291, 290), (290, 291, 293, 292), (292, 293, 295, 294), (294, 295, 297, 296), (296, 297, 299, 298), (298, 299, 301, 300), (300, 301, 303, 302), (302, 303, 305, 304), (304, 305, 307, 306), (306, 307, 309, 308), (308, 309, 311, 310), (310, 311, 313, 312), (312, 313, 315, 314), (314, 315, 317, 316), (259, 257, 319, 317, 315, 313, 311, 309, 307, 305, 303, 301, 299, 297, 295, 293, 291, 289, 287, 285, 283, 281, 279, 277, 275, 273, 271, 269, 267, 265, 263, 261), (316, 317, 319, 318), (318, 319, 257, 256), (256, 258, 260, 262, 264, 266, 268, 270, 272, 274, 276, 278, 280, 282, 284, 286, 288, 290, 292, 294, 296, 298, 300, 302, 304, 306, 308, 310, 312, 314, 316, 318)])
me_cylinder_005.use_remesh_preserve_volume = False
me_cylinder_005.use_remesh_preserve_attributes = False
me_cylinder_005.use_mirror_vertex_groups = False
me_cylinder_005.update()
me_cube_004 = bpy.data.meshes.new('Cube.004')
me_cube_004.from_pydata([(-1.0, -1.0, -1.0), (-1.0, -1.0, 1.0), (-1.0, 1.0, -1.0), (-1.0, 1.0, 1.0), (1.0, -1.0, -1.0), (1.0, -1.0, 1.0), (1.0, 1.0, -1.0), (1.0, 1.0, 1.0), (-3.06, -1.0, -1.0), (-3.06, -1.0, 1.0), (-3.06, 1.0, -1.0), (-3.06, 1.0, 1.0), (-1.06, -1.0, -1.0), (-1.06, -1.0, 1.0), (-1.06, 1.0, -1.0), (-1.06, 1.0, 1.0), (-1.178, -1.396, 0.7137), (-1.178, -1.396, 0.7425), (-1.178, 1.521, 0.7137), (-1.178, 1.521, 0.7425), (-0.8787, -1.396, 0.7137), (-0.8787, -1.396, 0.7425), (-0.8787, 1.521, 0.7137), (-0.8787, 1.521, 0.7425), (-1.178, -1.396, -0.7368), (-1.178, -1.396, -0.7081), (-1.178, 1.521, -0.7368), (-1.178, 1.521, -0.7081), (-0.8787, -1.396, -0.7368), (-0.8787, -1.396, -0.7081), (-0.8787, 1.521, -0.7368), (-0.8787, 1.521, -0.7081), (3.129, -1.0, -1.0), (3.129, -1.0, 1.0), (3.129, 1.0, -1.0), (3.129, 1.0, 1.0), (5.129, -1.0, -1.0), (5.129, -1.0, 1.0), (5.129, 1.0, -1.0), (5.129, 1.0, 1.0), (1.069, -1.0, -1.0), (1.069, -1.0, 1.0), (1.069, 1.0, -1.0), (1.069, 1.0, 1.0), (3.069, -1.0, -1.0), (3.069, -1.0, 1.0), (3.069, 1.0, -1.0), (3.069, 1.0, 1.0), (2.951, -1.396, 0.7137), (2.951, -1.396, 0.7425), (2.951, 1.521, 0.7137), (2.951, 1.521, 0.7425), (3.25, -1.396, 0.7137), (3.25, -1.396, 0.7425), (3.25, 1.521, 0.7137), (3.25, 1.521, 0.7425), (2.951, -1.396, -0.7368), (2.951, -1.396, -0.7081), (2.951, 1.521, -0.7368), (2.951, 1.521, -0.7081), (3.25, -1.396, -0.7368), (3.25, -1.396, -0.7081), (3.25, 1.521, -0.7368), (3.25, 1.521, -0.7081), (0.8866, -1.396, 0.7137), (0.8866, -1.396, 0.7425), (0.8866, 1.521, 0.7137), (0.8866, 1.521, 0.7425), (1.185, -1.396, 0.7137), (1.185, -1.396, 0.7425), (1.185, 1.521, 0.7137), (1.185, 1.521, 0.7425), (0.8858, -1.396, -0.7368), (0.8858, -1.396, -0.7081), (0.8858, 1.521, -0.7368), (0.8858, 1.521, -0.7081), (1.185, -1.396, -0.7368), (1.185, -1.396, -0.7081), (1.185, 1.521, -0.7368), (1.185, 1.521, -0.7081)], [], [(0, 1, 3, 2), (2, 3, 7, 6), (6, 7, 5, 4), (4, 5, 1, 0), (2, 6, 4, 0), (7, 3, 1, 5), (8, 9, 11, 10), (10, 11, 15, 14), (14, 15, 13, 12), (12, 13, 9, 8), (10, 14, 12, 8), (15, 11, 9, 13), (16, 17, 19, 18), (18, 19, 23, 22), (22, 23, 21, 20), (20, 21, 17, 16), (18, 22, 20, 16), (23, 19, 17, 21), (24, 25, 27, 26), (26, 27, 31, 30), (30, 31, 29, 28), (28, 29, 25, 24), (26, 30, 28, 24), (31, 27, 25, 29), (32, 33, 35, 34), (34, 35, 39, 38), (38, 39, 37, 36), (36, 37, 33, 32), (34, 38, 36, 32), (39, 35, 33, 37), (40, 41, 43, 42), (42, 43, 47, 46), (46, 47, 45, 44), (44, 45, 41, 40), (42, 46, 44, 40), (47, 43, 41, 45), (48, 49, 51, 50), (50, 51, 55, 54), (54, 55, 53, 52), (52, 53, 49, 48), (50, 54, 52, 48), (55, 51, 49, 53), (56, 57, 59, 58), (58, 59, 63, 62), (62, 63, 61, 60), (60, 61, 57, 56), (58, 62, 60, 56), (63, 59, 57, 61), (64, 65, 67, 66), (66, 67, 71, 70), (70, 71, 69, 68), (68, 69, 65, 64), (66, 70, 68, 64), (71, 67, 65, 69), (72, 73, 75, 74), (74, 75, 79, 78), (78, 79, 77, 76), (76, 77, 73, 72), (74, 78, 76, 72), (79, 75, 73, 77)])
me_cube_004.use_remesh_preserve_volume = False
me_cube_004.use_remesh_preserve_attributes = False
me_cube_004.use_mirror_vertex_groups = False
me_cube_004.update()
me_cylinder = bpy.data.meshes.new('Cylinder')
me_cylinder.from_pydata([(7.771e-08, 0.3093, -1.031e-05), (-9.013e-08, 1.759, 0.625), (0.06034, 0.3033, -1.031e-05), (0.3432, 1.725, 0.625), (0.1184, 0.2857, -1.031e-05), (0.6732, 1.625, 0.625), (0.1718, 0.2572, -1.031e-05), (0.9773, 1.463, 0.625), (0.2187, 0.2187, -1.031e-05), (1.244, 1.244, 0.625), (0.2572, 0.1718, -1.031e-05), (1.463, 0.9773, 0.625), (0.2857, 0.1184, -1.031e-05), (1.625, 0.6732, 0.625), (0.3033, 0.06034, -1.031e-05), (1.725, 0.3432, 0.625), (0.3093, 2.255e-07, -1.031e-05), (1.759, -8.353e-08, 0.625), (0.3033, -0.06034, -1.031e-05), (1.725, -0.3432, 0.625), (0.2857, -0.1184, -1.031e-05), (1.625, -0.6732, 0.625), (0.2572, -0.1718, -1.031e-05), (1.463, -0.9773, 0.625), (0.2187, -0.2187, -1.031e-05), (1.244, -1.244, 0.625), (0.1718, -0.2572, -1.031e-05), (0.9773, -1.463, 0.625), (0.1184, -0.2857, -1.031e-05), (0.6732, -1.625, 0.625), (0.06034, -0.3033, -1.031e-05), (0.3432, -1.725, 0.625), (-2.307e-08, -0.3093, -1.031e-05), (-6.633e-07, -1.759, 0.625), (-0.06034, -0.3033, -1.031e-05), (-0.3432, -1.725, 0.625), (-0.1184, -0.2857, -1.031e-05), (-0.6732, -1.625, 0.625), (-0.1718, -0.2572, -1.031e-05), (-0.9773, -1.463, 0.625), (-0.2187, -0.2187, -1.031e-05), (-1.244, -1.244, 0.625), (-0.2572, -0.1718, -1.031e-05), (-1.463, -0.9773, 0.625), (-0.2857, -0.1184, -1.031e-05), (-1.625, -0.6732, 0.625), (-0.3033, -0.06034, -1.031e-05), (-1.725, -0.3432, 0.625), (-0.3093, 5.008e-07, -1.031e-05), (-1.759, 1.482e-06, 0.625), (-0.3033, 0.06034, -1.031e-05), (-1.725, 0.3432, 0.625), (-0.2857, 0.1184, -1.031e-05), (-1.625, 0.6732, 0.625), (-0.2572, 0.1718, -1.031e-05), (-1.463, 0.9773, 0.625), (-0.2187, 0.2187, -1.031e-05), (-1.244, 1.244, 0.625), (-0.1718, 0.2572, -1.031e-05), (-0.9773, 1.463, 0.625), (-0.1184, 0.2857, -1.031e-05), (-0.6732, 1.625, 0.625), (-0.06034, 0.3033, -1.031e-05), (-0.3432, 1.725, 0.625), (0.3382, 1.7, 0.625), (-8.811e-08, 1.734, 0.625), (0.6635, 1.602, 0.625), (0.9632, 1.442, 0.625), (1.226, 1.226, 0.625), (1.442, 0.9632, 0.625), (1.602, 0.6635, 0.625), (1.7, 0.3382, 0.625), (1.734, -7.781e-08, 0.625), (1.7, -0.3382, 0.625), (1.602, -0.6635, 0.625), (1.442, -0.9632, 0.625), (1.226, -1.226, 0.625), (0.9632, -1.442, 0.625), (0.6635, -1.602, 0.625), (0.3382, -1.7, 0.625), (-6.53e-07, -1.734, 0.625), (-0.3382, -1.7, 0.625), (-0.6635, -1.602, 0.625), (-0.9632, -1.442, 0.625), (-1.226, -1.226, 0.625), (-1.442, -0.9632, 0.625), (-1.602, -0.6635, 0.625), (-1.7, -0.3382, 0.625), (-1.734, 1.465e-06, 0.625), (-1.7, 0.3382, 0.625), (-1.602, 0.6635, 0.625), (-1.442, 0.9632, 0.625), (-1.226, 1.226, 0.625), (-0.9632, 1.442, 0.625), (-0.6635, 1.602, 0.625), (-0.3382, 1.7, 0.625), (0.02951, 0.1484, 0.04903), (3.583e-08, 0.1513, 0.04903), (0.05789, 0.1397, 0.04903), (0.08404, 0.1258, 0.04903), (0.107, 0.107, 0.04903), (0.1258, 0.08404, 0.04903), (0.1397, 0.05789, 0.04903), (0.1484, 0.02951, 0.04903), (0.1513, 3.006e-07, 0.04903), (0.1484, -0.02951, 0.04903), (0.1397, -0.05789, 0.04903), (0.1258, -0.08404, 0.04903), (0.107, -0.107, 0.04903), (0.08404, -0.1258, 0.04903), (0.05789, -0.1397, 0.04903), (0.02951, -0.1484, 0.04903), (-1.346e-08, -0.1513, 0.04903), (-0.02951, -0.1484, 0.04903), (-0.05789, -0.1397, 0.04903), (-0.08404, -0.1258, 0.04903), (-0.107, -0.107, 0.04903), (-0.1258, -0.08404, 0.04903), (-0.1397, -0.05789, 0.04903), (-0.1484, -0.02951, 0.04903), (-0.1513, 4.352e-07, 0.04903), (-0.1484, 0.02951, 0.04903), (-0.1397, 0.05789, 0.04903), (-0.1258, 0.08404, 0.04903), (-0.107, 0.107, 0.04903), (-0.08404, 0.1258, 0.04903), (-0.05789, 0.1397, 0.04903), (-0.02951, 0.1484, 0.04903), (-1.645e-08, 1.148, 0.2344), (0.224, 1.126, 0.2344), (0.4394, 1.061, 0.2344), (0.6379, 0.9547, 0.2344), (0.8119, 0.8119, 0.2344), (0.9547, 0.6379, 0.2344), (1.061, 0.4394, 0.2344), (1.126, 0.224, 0.2344), (1.148, 3.568e-08, 0.2344), (1.126, -0.224, 0.2344), (1.061, -0.4394, 0.2344), (0.9547, -0.6379, 0.2344), (0.8119, -0.8119, 0.2344), (0.6379, -0.9547, 0.2344), (0.4394, -1.061, 0.2344), (0.224, -1.126, 0.2344), (-3.906e-07, -1.148, 0.2344), (-0.224, -1.126, 0.2344), (-0.4394, -1.061, 0.2344), (-0.6379, -0.9547, 0.2344), (-0.8119, -0.8119, 0.2344), (-0.9547, -0.6379, 0.2344), (-1.061, -0.4394, 0.2344), (-1.126, -0.224, 0.2344), (-1.148, 1.058e-06, 0.2344), (-1.126, 0.224, 0.2344), (-1.061, 0.4394, 0.2344), (-0.9547, 0.6379, 0.2344), (-0.8119, 0.8119, 0.2344), (-0.6379, 0.9547, 0.2344), (-0.4394, 1.061, 0.2344), (-0.224, 1.126, 0.2344), (-4.277e-08, 1.564, 0.4567), (0.3052, 1.534, 0.4567), (0.5987, 1.445, 0.4567), (0.8691, 1.301, 0.4567), (1.106, 1.106, 0.4567), (1.301, 0.8691, 0.4567), (1.445, 0.5987, 0.4567), (1.534, 0.3052, 0.4567), (1.564, -4.905e-08, 0.4567), (1.534, -0.3052, 0.4567), (1.445, -0.5987, 0.4567), (1.301, -0.8691, 0.4567), (1.106, -1.106, 0.4567), (0.8691, -1.301, 0.4567), (0.5987, -1.445, 0.4567), (0.3052, -1.534, 0.4567), (-5.525e-07, -1.564, 0.4567), (-0.3052, -1.534, 0.4567), (-0.5987, -1.445, 0.4567), (-0.8691, -1.301, 0.4567), (-1.106, -1.106, 0.4567), (-1.301, -0.8691, 0.4567), (-1.445, -0.5987, 0.4567), (-1.534, -0.3052, 0.4567), (-1.564, 1.343e-06, 0.4567), (-1.534, 0.3052, 0.4567), (-1.445, 0.5987, 0.4567), (-1.301, 0.8691, 0.4567), (-1.106, 1.106, 0.4567), (-0.8691, 1.301, 0.4567), (-0.5987, 1.445, 0.4567), (-0.3052, 1.534, 0.4567), (-1.269, -0.5258, 0.3863), (-1.347, -0.268, 0.3863), (1.347, -0.268, 0.3863), (1.269, -0.5258, 0.3863), (-1.374, 1.242e-06, 0.3863), (1.142, -0.7633, 0.3863), (-1.347, 0.268, 0.3863), (0.9715, -0.9715, 0.3863), (-1.269, 0.5258, 0.3863), (0.7633, -1.142, 0.3863), (-1.142, 0.7633, 0.3863), (0.5258, -1.269, 0.3863), (-6.357e-08, 1.374, 0.3863), (0.268, 1.347, 0.3863), (-0.9715, 0.9715, 0.3863), (0.268, -1.347, 0.3863), (0.5258, 1.269, 0.3863), (-0.7633, 1.142, 0.3863), (-5.112e-07, -1.374, 0.3863), (0.7633, 1.142, 0.3863), (-0.5258, 1.269, 0.3863), (-0.268, -1.347, 0.3863), (0.9715, 0.9715, 0.3863), (-0.268, 1.347, 0.3863), (-0.5258, -1.269, 0.3863), (1.142, 0.7633, 0.3863), (-0.7633, -1.142, 0.3863), (1.269, 0.5258, 0.3863), (-0.9715, -0.9715, 0.3863), (1.347, 0.268, 0.3863), (-1.142, -0.7633, 0.3863), (1.374, 1.868e-08, 0.3863), (-0.9484, -0.3928, 0.2503), (1.007, -0.2003, 0.2503), (-3.608e-08, 1.027, 0.2503), (-1.007, -0.2003, 0.2503), (0.9484, -0.3928, 0.2503), (-1.027, 1.014e-06, 0.2503), (0.8536, -0.5703, 0.2503), (-1.007, 0.2003, 0.2503), (0.7259, -0.7259, 0.2503), (-0.9484, 0.3928, 0.2503), (0.5703, -0.8536, 0.2503), (-0.8536, 0.5703, 0.2503), (0.3928, -0.9484, 0.2503), (0.2003, 1.007, 0.2503), (-0.7259, 0.7259, 0.2503), (0.2003, -1.007, 0.2503), (0.3928, 0.9484, 0.2503), (-0.5703, 0.8536, 0.2503), (-3.706e-07, -1.027, 0.2503), (0.5703, 0.8536, 0.2503), (-0.3928, 0.9484, 0.2503), (-0.2003, -1.007, 0.2503), (0.7259, 0.7259, 0.2503), (-0.2003, 1.007, 0.2503), (-0.3928, -0.9484, 0.2503), (0.8536, 0.5703, 0.2503), (-0.5703, -0.8536, 0.2503), (0.9484, 0.3928, 0.2503), (-0.7259, -0.7259, 0.2503), (1.007, 0.2003, 0.2503), (-0.8536, -0.5703, 0.2503), (1.027, 9.991e-08, 0.2503), (-0.6901, -0.2858, 0.1497), (0.7326, -0.1457, 0.1497), (-1.316e-08, 0.7469, 0.1497), (-0.7326, -0.1457, 0.1497), (0.6901, -0.2858, 0.1497), (-0.7469, 8.302e-07, 0.1497), (0.621, -0.415, 0.1497), (-0.7326, 0.1457, 0.1497), (0.5282, -0.5282, 0.1497), (-0.6901, 0.2858, 0.1497), (0.415, -0.621, 0.1497), (-0.621, 0.415, 0.1497), (0.2858, -0.6901, 0.1497), (0.1457, 0.7326, 0.1497), (-0.5282, 0.5282, 0.1497), (0.1457, -0.7326, 0.1497), (0.2858, 0.6901, 0.1497), (-0.415, 0.6211, 0.1497), (-2.565e-07, -0.7469, 0.1497), (0.415, 0.621, 0.1497), (-0.2858, 0.6901, 0.1497), (-0.1457, -0.7326, 0.1497), (0.5282, 0.5282, 0.1497), (-0.1457, 0.7326, 0.1497), (-0.2858, -0.6901, 0.1497), (0.621, 0.415, 0.1497), (-0.415, -0.621, 0.1497), (0.6901, 0.2858, 0.1497), (-0.5282, -0.5282, 0.1497), (0.7326, 0.1457, 0.1497), (-0.621, -0.415, 0.1497), (0.7469, 1.653e-07, 0.1497), (-0.5363, -0.2222, 0.09936), (0.5694, -0.1133, 0.09936), (1.57e-09, 0.5805, 0.09936), (-0.5694, -0.1133, 0.09936), (0.5363, -0.2222, 0.09936), (-0.5805, 7.199e-07, 0.09936), (0.4827, -0.3225, 0.09936), (-0.5694, 0.1133, 0.09936), (0.4105, -0.4105, 0.09936), (-0.5363, 0.2222, 0.09936), (0.3225, -0.4827, 0.09936), (-0.4827, 0.3225, 0.09936), (0.2222, -0.5363, 0.09936), (0.1133, 0.5694, 0.09936), (-0.4105, 0.4105, 0.09936), (0.1133, -0.5694, 0.09936), (0.2222, 0.5363, 0.09936), (-0.3225, 0.4827, 0.09936), (-1.876e-07, -0.5805, 0.09936), (0.3225, 0.4827, 0.09936), (-0.2222, 0.5363, 0.09936), (-0.1133, -0.5694, 0.09936), (0.4105, 0.4105, 0.09936), (-0.1133, 0.5694, 0.09936), (-0.2222, -0.5363, 0.09936), (0.4827, 0.3225, 0.09936), (-0.3225, -0.4827, 0.09936), (0.5363, 0.2222, 0.09936), (-0.4105, -0.4105, 0.09936), (0.5694, 0.1133, 0.09936), (-0.4827, -0.3225, 0.09936), (0.5805, 2.032e-07, 0.09936), (0.1613, 0.811, 0.1181), (0.3164, 0.7639, 0.1181), (0.4594, 0.6875, 0.1181), (0.5847, 0.5847, 0.1181), (0.6875, 0.4594, 0.1181), (0.7639, 0.3164, 0.1181), (0.811, 0.1613, 0.1181), (0.8269, 1.023e-07, 0.1181), (0.811, -0.1613, 0.1181), (0.7639, -0.3164, 0.1181), (0.6875, -0.4594, 0.1181), (0.5847, -0.5847, 0.1181), (0.4594, -0.6875, 0.1181), (0.3164, -0.7639, 0.1181), (0.1613, -0.811, 0.1181), (-2.414e-07, -0.8269, 0.1181), (-0.1613, -0.811, 0.1181), (-0.3164, -0.7639, 0.1181), (-0.4594, -0.6875, 0.1181), (-0.5847, -0.5847, 0.1181), (-0.6875, -0.4594, 0.1181), (-0.7639, -0.3164, 0.1181), (-0.811, -0.1613, 0.1181), (-0.8269, 8.383e-07, 0.1181), (-0.811, 0.1613, 0.1181), (-0.7639, 0.3164, 0.1181), (-0.6875, 0.4594, 0.1181), (-0.5847, 0.5847, 0.1181), (-0.4594, 0.6875, 0.1181), (-0.3164, 0.7639, 0.1181), (-0.1613, 0.811, 0.1181), (2.803e-08, 0.8269, 0.1181), (0.1677, -1.727, 0.6296), (-0.001833, -0.05194, 1.706), (0.1677, -1.726, 0.6284), (-0.001773, -0.05119, 1.705), (0.1681, -1.726, 0.6273), (-0.001445, -0.05044, 1.704), (0.1686, -1.725, 0.6263), (-0.000863, -0.04972, 1.703), (0.1694, -1.724, 0.6254), (-4.826e-05, -0.04906, 1.702), (0.1705, -1.724, 0.6246), (0.0009675, -0.04848, 1.701), (0.1716, -1.723, 0.6241), (0.002145, -0.04801, 1.7), (0.1729, -1.723, 0.6238), (0.00344, -0.04766, 1.7), (0.1743, -1.723, 0.6236), (0.004801, -0.04745, 1.7), (0.1757, -1.723, 0.6238), (0.006178, -0.04739, 1.7), (0.177, -1.723, 0.6241), (0.007516, -0.04747, 1.7), (0.1783, -1.723, 0.6246), (0.008764, -0.0477, 1.701), (0.1794, -1.723, 0.6254), (0.009875, -0.04806, 1.702), (0.1803, -1.724, 0.6263), (0.01081, -0.04854, 1.703), (0.181, -1.724, 0.6273), (0.01152, -0.04913, 1.704), (0.1815, -1.725, 0.6284), (0.01199, -0.0498, 1.705), (0.1817, -1.726, 0.6296), (0.0122, -0.05052, 1.706), (0.1816, -1.726, 0.6307), (0.01214, -0.05127, 1.707), (0.1813, -1.727, 0.6319), (0.01181, -0.05202, 1.708), (0.1807, -1.728, 0.6329), (0.01123, -0.05274, 1.709), (0.1799, -1.729, 0.6338), (0.01042, -0.0534, 1.71), (0.1789, -1.729, 0.6345), (0.0094, -0.05398, 1.711), (0.1777, -1.73, 0.6351), (0.008223, -0.05445, 1.711), (0.1764, -1.73, 0.6354), (0.006928, -0.0548, 1.712), (0.1751, -1.73, 0.6355), (0.005566, -0.05501, 1.712), (0.1737, -1.73, 0.6354), (0.00419, -0.05508, 1.712), (0.1723, -1.73, 0.6351), (0.002852, -0.055, 1.711), (0.1711, -1.73, 0.6345), (0.001603, -0.05477, 1.711), (0.17, -1.73, 0.6338), (0.0004926, -0.05441, 1.71), (0.1691, -1.729, 0.6329), (-0.000438, -0.05392, 1.709), (0.1683, -1.728, 0.6319), (-0.001153, -0.05334, 1.708), (0.1679, -1.728, 0.6307), (-0.001624, -0.05267, 1.707), (-0.1817, 1.726, 0.6296), (-0.0122, 0.05052, 1.706), (-0.1816, 1.726, 0.6307), (-0.01214, 0.05127, 1.707), (-0.1813, 1.727, 0.6319), (-0.01181, 0.05202, 1.708), (-0.1807, 1.728, 0.6329), (-0.01123, 0.05274, 1.709), (-0.1799, 1.729, 0.6338), (-0.01042, 0.0534, 1.71), (-0.1789, 1.729, 0.6345), (-0.0094, 0.05398, 1.711), (-0.1777, 1.73, 0.6351), (-0.008222, 0.05445, 1.711), (-0.1764, 1.73, 0.6354), (-0.006928, 0.0548, 1.712), (-0.1751, 1.73, 0.6355), (-0.005566, 0.05501, 1.712), (-0.1737, 1.73, 0.6354), (-0.00419, 0.05508, 1.712), (-0.1723, 1.73, 0.6351), (-0.002852, 0.05499, 1.711), (-0.1711, 1.73, 0.6345), (-0.001603, 0.05477, 1.711), (-0.17, 1.73, 0.6338), (-0.0004923, 0.0544, 1.71), (-0.1691, 1.729, 0.6329), (0.0004383, 0.05392, 1.709), (-0.1683, 1.728, 0.6319), (0.001153, 0.05333, 1.708), (-0.1679, 1.728, 0.6307), (0.001624, 0.05266, 1.707), (-0.1677, 1.727, 0.6296), (0.001833, 0.05194, 1.706), (-0.1677, 1.726, 0.6284), (0.001773, 0.05119, 1.705), (-0.1681, 1.726, 0.6273), (0.001446, 0.05044, 1.704), (-0.1686, 1.725, 0.6263), (0.0008633, 0.04972, 1.703), (-0.1694, 1.724, 0.6254), (4.856e-05, 0.04906, 1.702), (-0.1705, 1.724, 0.6246), (-0.0009672, 0.04848, 1.701), (-0.1716, 1.723, 0.6241), (-0.002145, 0.04801, 1.7), (-0.1729, 1.723, 0.6238), (-0.00344, 0.04766, 1.7), (-0.1743, 1.723, 0.6236), (-0.004801, 0.04745, 1.7), (-0.1757, 1.723, 0.6238), (-0.006177, 0.04738, 1.7), (-0.177, 1.723, 0.6241), (-0.007516, 0.04747, 1.7), (-0.1783, 1.723, 0.6246), (-0.008764, 0.04769, 1.701), (-0.1794, 1.723, 0.6254), (-0.009875, 0.04806, 1.702), (-0.1803, 1.724, 0.6263), (-0.01081, 0.04854, 1.703), (-0.181, 1.724, 0.6273), (-0.01152, 0.04913, 1.704), (-0.1815, 1.725, 0.6284), (-0.01199, 0.0498, 1.705), (-1.727, -0.1677, 0.6296), (-0.05194, 0.001834, 1.706), (-1.726, -0.1677, 0.6284), (-0.05119, 0.001773, 1.705), (-1.726, -0.1681, 0.6273), (-0.05044, 0.001446, 1.704), (-1.725, -0.1686, 0.6263), (-0.04972, 0.0008634, 1.703), (-1.724, -0.1694, 0.6254), (-0.04906, 4.871e-05, 1.702), (-1.724, -0.1705, 0.6246), (-0.04848, -0.0009671, 1.701), (-1.723, -0.1716, 0.6241), (-0.04801, -0.002145, 1.7), (-1.723, -0.1729, 0.6238), (-0.04766, -0.00344, 1.7), (-1.723, -0.1743, 0.6236), (-0.04745, -0.004801, 1.7), (-1.723, -0.1757, 0.6238), (-0.04738, -0.006177, 1.7), (-1.723, -0.177, 0.6241), (-0.04747, -0.007516, 1.7), (-1.723, -0.1783, 0.6246), (-0.04769, -0.008764, 1.701), (-1.723, -0.1794, 0.6254), (-0.04805, -0.009875, 1.702), (-1.724, -0.1803, 0.6263), (-0.04854, -0.01081, 1.703), (-1.724, -0.181, 0.6273), (-0.04913, -0.01152, 1.704), (-1.725, -0.1815, 0.6284), (-0.0498, -0.01199, 1.705), (-1.726, -0.1817, 0.6296), (-0.05052, -0.0122, 1.706), (-1.726, -0.1816, 0.6307), (-0.05127, -0.01214, 1.707), (-1.727, -0.1813, 0.6319), (-0.05202, -0.01181, 1.708), (-1.728, -0.1807, 0.6329), (-0.05274, -0.01123, 1.709), (-1.729, -0.1799, 0.6338), (-0.0534, -0.01042, 1.71), (-1.729, -0.1789, 0.6345), (-0.05398, -0.0094, 1.711), (-1.73, -0.1777, 0.6351), (-0.05445, -0.008222, 1.711), (-1.73, -0.1764, 0.6354), (-0.0548, -0.006928, 1.712), (-1.73, -0.1751, 0.6355), (-0.05501, -0.005566, 1.712), (-1.73, -0.1737, 0.6354), (-0.05507, -0.00419, 1.712), (-1.73, -0.1723, 0.6351), (-0.05499, -0.002852, 1.711), (-1.73, -0.1711, 0.6345), (-0.05477, -0.001603, 1.711), (-1.73, -0.17, 0.6338), (-0.0544, -0.0004921, 1.71), (-1.729, -0.1691, 0.6329), (-0.05392, 0.0004385, 1.709), (-1.728, -0.1683, 0.6319), (-0.05333, 0.001153, 1.708), (-1.728, -0.1679, 0.6307), (-0.05266, 0.001624, 1.707), (1.726, 0.1817, 0.6296), (0.05052, 0.0122, 1.706), (1.726, 0.1816, 0.6307), (0.05127, 0.01214, 1.707), (1.727, 0.1813, 0.6319), (0.05202, 0.01181, 1.708), (1.728, 0.1807, 0.6329), (0.05274, 0.01123, 1.709), (1.729, 0.1799, 0.6338), (0.0534, 0.01042, 1.71), (1.729, 0.1789, 0.6345), (0.05398, 0.0094, 1.711), (1.73, 0.1777, 0.6351), (0.05445, 0.008223, 1.711), (1.73, 0.1764, 0.6354), (0.0548, 0.006928, 1.712), (1.73, 0.1751, 0.6355), (0.05501, 0.005566, 1.712), (1.73, 0.1737, 0.6354), (0.05508, 0.00419, 1.712), (1.73, 0.1723, 0.6351), (0.055, 0.002852, 1.711), (1.73, 0.1711, 0.6345), (0.05477, 0.001604, 1.711), (1.73, 0.17, 0.6338), (0.05441, 0.0004926, 1.71), (1.729, 0.1691, 0.6329), (0.05392, -0.000438, 1.709), (1.728, 0.1683, 0.6319), (0.05334, -0.001153, 1.708), (1.728, 0.1679, 0.6307), (0.05267, -0.001624, 1.707), (1.727, 0.1677, 0.6296), (0.05194, -0.001833, 1.706), (1.726, 0.1677, 0.6284), (0.05119, -0.001773, 1.705), (1.726, 0.1681, 0.6273), (0.05044, -0.001445, 1.704), (1.725, 0.1686, 0.6263), (0.04972, -0.0008629, 1.703), (1.724, 0.1694, 0.6254), (0.04906, -4.822e-05, 1.702), (1.724, 0.1705, 0.6246), (0.04848, 0.0009676, 1.701), (1.723, 0.1716, 0.6241), (0.04801, 0.002145, 1.7), (1.723, 0.1729, 0.6238), (0.04766, 0.00344, 1.7), (1.723, 0.1743, 0.6236), (0.04745, 0.004802, 1.7), (1.723, 0.1757, 0.6238), (0.04739, 0.006178, 1.7), (1.723, 0.177, 0.6241), (0.04747, 0.007516, 1.7), (1.723, 0.1783, 0.6246), (0.0477, 0.008764, 1.701), (1.723, 0.1794, 0.6254), (0.04806, 0.009875, 1.702), (1.724, 0.1803, 0.6263), (0.04854, 0.01081, 1.703), (1.724, 0.181, 0.6273), (0.04913, 0.01152, 1.704), (1.725, 0.1815, 0.6284), (0.0498, 0.01199, 1.705), (-0.02842, 0.3065, -1.031e-05), (-0.1616, 1.743, 0.625), (-0.1593, 1.718, 0.625), (-0.0139, 0.1499, 0.04903), (-0.1055, 1.138, 0.2344), (-0.1437, 1.55, 0.4567), (-0.1262, 1.361, 0.3863), (-0.09432, 1.017, 0.2503), (-0.06863, 0.7402, 0.1497), (-0.05334, 0.5753, 0.09936), (-0.07597, 0.8194, 0.1181), (-0.1846, 1.741, 0.625), (-0.182, 1.716, 0.625), (-0.01588, 0.1497, 0.04903), (-0.03247, 0.3061, -1.031e-05), (-0.1205, 1.136, 0.2344), (-0.1642, 1.548, 0.4567), (-0.1442, 1.36, 0.3863), (-0.1078, 1.016, 0.2503), (-0.0784, 0.7392, 0.1497), (-0.06094, 0.5745, 0.09936), (-0.08679, 0.8183, 0.1181), (0.3064, 0.02877, -1.031e-05), (1.743, 0.1637, 0.625), (1.718, 0.1613, 0.625), (0.1499, 0.01407, 0.04903), (1.138, 0.1068, 0.2344), (1.55, 0.1455, 0.4567), (1.361, 0.1278, 0.3863), (1.017, 0.0955, 0.2503), (0.7401, 0.06949, 0.1497), (0.5752, 0.05401, 0.09936), (0.8193, 0.07692, 0.1181), (1.741, 0.1882, 0.625), (1.715, 0.1855, 0.625), (0.1497, 0.01618, 0.04903), (0.306, 0.03308, -1.031e-05), (1.136, 0.1228, 0.2344), (1.548, 0.1673, 0.4567), (1.359, 0.147, 0.3863), (1.016, 0.1098, 0.2503), (0.7391, 0.0799, 0.1497), (0.5744, 0.0621, 0.09936), (0.8181, 0.08845, 0.1181), (0.0272, -0.3066, -1.031e-05), (0.1547, -1.744, 0.625), (0.1525, -1.719, 0.625), (0.0133, -0.15, 0.04903), (0.101, -1.138, 0.2344), (0.1376, -1.551, 0.4567), (0.1208, -1.362, 0.3863), (0.09027, -1.018, 0.2503), (0.06568, -0.7405, 0.1497), (0.05105, -0.5755, 0.09936), (0.07271, -0.8197, 0.1181), (0.1967, -1.74, 0.625), (0.1938, -1.715, 0.625), (0.01691, -0.1496, 0.04903), (0.03458, -0.3059, -1.031e-05), (0.1284, -1.136, 0.2344), (0.1749, -1.547, 0.4567), (0.1536, -1.359, 0.3863), (0.1148, -1.015, 0.2503), (0.0835, -0.7387, 0.1497), (0.0649, -0.5741, 0.09936), (0.09244, -0.8178, 0.1181), (-0.3064, -0.02883, -1.031e-05), (-1.743, -0.164, 0.625), (-1.718, -0.1616, 0.625), (-0.1499, -0.0141, 0.04903), (-1.138, -0.107, 0.2344), (-1.55, -0.1458, 0.4567), (-1.361, -0.128, 0.3863), (-1.017, -0.09568, 0.2503), (-0.7401, -0.06962, 0.1497), (-0.5752, -0.05411, 0.09936), (-0.8193, -0.07707, 0.1181), (-1.741, -0.1878, 0.625), (-1.715, -0.185, 0.625), (-0.1497, -0.01614, 0.04903), (-0.306, -0.03301, -1.031e-05), (-1.136, -0.1226, 0.2344), (-1.548, -0.167, 0.4567), (-1.359, -0.1466, 0.3863), (-1.016, -0.1096, 0.2503), (-0.7391, -0.07972, 0.1497), (-0.5744, -0.06196, 0.09936), (-0.8182, -0.08825, 0.1181), (-0.0003817, 0.06799, 1.644), (-0.0003817, 0.06799, 1.777), (0.01252, 0.06672, 1.644), (0.01252, 0.06672, 1.777), (0.02493, 0.06295, 1.644), (0.02493, 0.06295, 1.777), (0.03637, 0.05684, 1.644), (0.03637, 0.05684, 1.777), (0.04639, 0.04862, 1.644), (0.04639, 0.04862, 1.777), (0.05462, 0.03859, 1.644), (0.05462, 0.03859, 1.777), (0.06073, 0.02716, 1.644), (0.06073, 0.02716, 1.777), (0.06449, 0.01475, 1.644), (0.06449, 0.01475, 1.777), (0.06576, 0.001844, 1.644), (0.06576, 0.001844, 1.777), (0.06449, -0.01106, 1.644), (0.06449, -0.01106, 1.777), (0.06073, -0.02347, 1.644), (0.06073, -0.02347, 1.777), (0.05462, -0.0349, 1.644), (0.05462, -0.0349, 1.777), (0.04639, -0.04493, 1.644), (0.04639, -0.04493, 1.777), (0.03637, -0.05315, 1.644), (0.03637, -0.05315, 1.777), (0.02493, -0.05927, 1.644), (0.02493, -0.05927, 1.777), (0.01252, -0.06303, 1.644), (0.01252, -0.06303, 1.777), (-0.0003817, -0.0643, 1.644), (-0.0003817, -0.0643, 1.777), (-0.01329, -0.06303, 1.644), (-0.01329, -0.06303, 1.777), (-0.02569, -0.05927, 1.644), (-0.02569, -0.05927, 1.777), (-0.03713, -0.05315, 1.644), (-0.03713, -0.05315, 1.777), (-0.04715, -0.04493, 1.644), (-0.04715, -0.04493, 1.777), (-0.05538, -0.0349, 1.644), (-0.05538, -0.0349, 1.777), (-0.06149, -0.02347, 1.644), (-0.06149, -0.02347, 1.777), (-0.06526, -0.01106, 1.644), (-0.06526, -0.01106, 1.777), (-0.06653, 0.001844, 1.644), (-0.06653, 0.001844, 1.777), (-0.06526, 0.01475, 1.644), (-0.06526, 0.01475, 1.777), (-0.06149, 0.02716, 1.644), (-0.06149, 0.02716, 1.777), (-0.05538, 0.03859, 1.644), (-0.05538, 0.03859, 1.777), (-0.04715, 0.04862, 1.644), (-0.04715, 0.04862, 1.777), (-0.03713, 0.05684, 1.644), (-0.03713, 0.05684, 1.777), (-0.02569, 0.06295, 1.644), (-0.02569, 0.06295, 1.777), (-0.01329, 0.06672, 1.644), (-0.01329, 0.06672, 1.777)], [], [(160, 1, 3, 161), (161, 3, 5, 162), (162, 5, 7, 163), (163, 7, 9, 164), (164, 9, 11, 165), (165, 11, 13, 166), (166, 13, 15, 167), (635, 631, 17, 168), (168, 17, 19, 169), (169, 19, 21, 170), (170, 21, 23, 171), (171, 23, 25, 172), (172, 25, 27, 173), (173, 27, 29, 174), (174, 29, 31, 175), (657, 653, 33, 176), (176, 33, 35, 177), (177, 35, 37, 178), (178, 37, 39, 179), (179, 39, 41, 180), (180, 41, 43, 181), (181, 43, 45, 182), (182, 45, 47, 183), (679, 675, 49, 184), (184, 49, 51, 185), (185, 51, 53, 186), (186, 53, 55, 187), (187, 55, 57, 188), (188, 57, 59, 189), (189, 59, 61, 190), (9, 7, 67, 68), (190, 61, 63, 191), (613, 609, 1, 160), (0, 2, 4, 6, 8, 10, 12, 14, 644, 630, 16, 18, 20, 22, 24, 26, 28, 30, 666, 652, 32, 34, 36, 38, 40, 42, 44, 46, 688, 674, 48, 50, 52, 54, 56, 58, 60, 62, 622, 608), (291, 288, 118, 119), (27, 25, 76, 77), (45, 43, 85, 86), (63, 61, 94, 95), (19, 17, 72, 73), (37, 35, 81, 82), (55, 53, 90, 91), (11, 9, 68, 69), (29, 27, 77, 78), (47, 45, 86, 87), (3, 1, 65, 64), (619, 63, 95, 620), (21, 19, 73, 74), (39, 37, 82, 83), (57, 55, 91, 92), (13, 11, 69, 70), (31, 29, 78, 79), (685, 47, 87, 686), (5, 3, 64, 66), (23, 21, 74, 75), (41, 39, 83, 84), (59, 57, 92, 93), (15, 13, 70, 71), (663, 31, 79, 664), (51, 49, 88, 89), (7, 5, 66, 67), (25, 23, 75, 76), (43, 41, 84, 85), (61, 59, 93, 94), (641, 15, 71, 642), (35, 33, 80, 81), (53, 51, 89, 90), (96, 97, 611, 621, 127, 126, 125, 124, 123, 122, 121, 120, 677, 687, 119, 118, 117, 116, 115, 114, 113, 112, 655, 665, 111, 110, 109, 108, 107, 106, 105, 104, 633, 643, 103, 102, 101, 100, 99, 98), (292, 289, 105, 106), (694, 291, 119, 687), (294, 292, 106, 107), (295, 293, 120, 121), (296, 294, 107, 108), (297, 295, 121, 122), (298, 296, 108, 109), (299, 297, 122, 123), (300, 298, 109, 110), (301, 290, 97, 96), (302, 299, 123, 124), (303, 300, 110, 111), (304, 301, 96, 98), (305, 302, 124, 125), (672, 303, 111, 665), (307, 304, 98, 99), (308, 305, 125, 126), (309, 306, 112, 113), (310, 307, 99, 100), (311, 308, 126, 127), (312, 309, 113, 114), (313, 310, 100, 101), (628, 311, 127, 621), (314, 312, 114, 115), (315, 313, 101, 102), (316, 314, 115, 116), (317, 315, 102, 103), (318, 316, 116, 117), (650, 317, 103, 643), (288, 318, 117, 118), (289, 319, 104, 105), (618, 612, 128, 351), (349, 158, 159, 350), (348, 157, 158, 349), (347, 156, 157, 348), (346, 155, 156, 347), (345, 154, 155, 346), (344, 153, 154, 345), (343, 152, 153, 344), (684, 678, 152, 343), (341, 150, 151, 342), (340, 149, 150, 341), (339, 148, 149, 340), (338, 147, 148, 339), (337, 146, 147, 338), (336, 145, 146, 337), (335, 144, 145, 336), (662, 656, 144, 335), (333, 142, 143, 334), (332, 141, 142, 333), (331, 140, 141, 332), (330, 139, 140, 331), (329, 138, 139, 330), (328, 137, 138, 329), (327, 136, 137, 328), (640, 634, 136, 327), (325, 134, 135, 326), (324, 133, 134, 325), (323, 132, 133, 324), (322, 131, 132, 323), (321, 130, 131, 322), (320, 129, 130, 321), (351, 128, 129, 320), (612, 613, 160, 128), (158, 190, 191, 159), (157, 189, 190, 158), (156, 188, 189, 157), (155, 187, 188, 156), (154, 186, 187, 155), (153, 185, 186, 154), (152, 184, 185, 153), (678, 679, 184, 152), (150, 182, 183, 151), (149, 181, 182, 150), (148, 180, 181, 149), (147, 179, 180, 148), (146, 178, 179, 147), (145, 177, 178, 146), (144, 176, 177, 145), (656, 657, 176, 144), (142, 174, 175, 143), (141, 173, 174, 142), (140, 172, 173, 141), (139, 171, 172, 140), (138, 170, 171, 139), (137, 169, 170, 138), (136, 168, 169, 137), (634, 635, 168, 136), (134, 166, 167, 135), (133, 165, 166, 134), (132, 164, 165, 133), (131, 163, 164, 132), (130, 162, 163, 131), (129, 161, 162, 130), (128, 160, 161, 129), (73, 72, 223, 194), (86, 85, 222, 192), (642, 71, 221, 647), (85, 84, 220, 222), (71, 70, 219, 221), (84, 83, 218, 220), (70, 69, 217, 219), (83, 82, 216, 218), (620, 95, 215, 625), (69, 68, 214, 217), (82, 81, 213, 216), (95, 94, 212, 215), (68, 67, 211, 214), (81, 80, 210, 213), (94, 93, 209, 212), (67, 66, 208, 211), (664, 79, 207, 669), (93, 92, 206, 209), (66, 64, 205, 208), (79, 78, 203, 207), (92, 91, 202, 206), (64, 65, 204, 205), (78, 77, 201, 203), (91, 90, 200, 202), (77, 76, 199, 201), (90, 89, 198, 200), (76, 75, 197, 199), (89, 88, 196, 198), (75, 74, 195, 197), (686, 87, 193, 691), (74, 73, 194, 195), (87, 86, 192, 193), (194, 223, 255, 225), (192, 222, 254, 224), (647, 221, 253, 648), (222, 220, 252, 254), (221, 219, 251, 253), (220, 218, 250, 252), (219, 217, 249, 251), (218, 216, 248, 250), (625, 215, 247, 626), (217, 214, 246, 249), (216, 213, 245, 248), (215, 212, 244, 247), (214, 211, 243, 246), (213, 210, 242, 245), (212, 209, 241, 244), (211, 208, 240, 243), (669, 207, 239, 670), (209, 206, 238, 241), (208, 205, 237, 240), (207, 203, 236, 239), (206, 202, 235, 238), (205, 204, 226, 237), (203, 201, 234, 236), (202, 200, 233, 235), (201, 199, 232, 234), (200, 198, 231, 233), (199, 197, 230, 232), (198, 196, 229, 231), (197, 195, 228, 230), (691, 193, 227, 692), (195, 194, 225, 228), (193, 192, 224, 227), (225, 255, 287, 257), (224, 254, 286, 256), (648, 253, 285, 649), (254, 252, 284, 286), (253, 251, 283, 285), (252, 250, 282, 284), (251, 249, 281, 283), (250, 248, 280, 282), (626, 247, 279, 627), (249, 246, 278, 281), (248, 245, 277, 280), (247, 244, 276, 279), (246, 243, 275, 278), (245, 242, 274, 277), (244, 241, 273, 276), (243, 240, 272, 275), (670, 239, 271, 671), (241, 238, 270, 273), (240, 237, 269, 272), (239, 236, 268, 271), (238, 235, 267, 270), (237, 226, 258, 269), (236, 234, 266, 268), (235, 233, 265, 267), (234, 232, 264, 266), (233, 231, 263, 265), (232, 230, 262, 264), (231, 229, 261, 263), (230, 228, 260, 262), (692, 227, 259, 693), (228, 225, 257, 260), (227, 224, 256, 259), (257, 287, 319, 289), (256, 286, 318, 288), (649, 285, 317, 650), (286, 284, 316, 318), (285, 283, 315, 317), (284, 282, 314, 316), (283, 281, 313, 315), (282, 280, 312, 314), (627, 279, 311, 628), (281, 278, 310, 313), (280, 277, 309, 312), (279, 276, 308, 311), (278, 275, 307, 310), (277, 274, 306, 309), (276, 273, 305, 308), (275, 272, 304, 307), (671, 271, 303, 672), (273, 270, 302, 305), (272, 269, 301, 304), (271, 268, 300, 303), (270, 267, 299, 302), (269, 258, 290, 301), (268, 266, 298, 300), (267, 265, 297, 299), (266, 264, 296, 298), (265, 263, 295, 297), (264, 262, 294, 296), (263, 261, 293, 295), (262, 260, 292, 294), (693, 259, 291, 694), (260, 257, 289, 292), (259, 256, 288, 291), (0, 351, 320, 2), (2, 320, 321, 4), (4, 321, 322, 6), (6, 322, 323, 8), (8, 323, 324, 10), (10, 324, 325, 12), (12, 325, 326, 14), (630, 640, 327, 16), (16, 327, 328, 18), (18, 328, 329, 20), (20, 329, 330, 22), (22, 330, 331, 24), (24, 331, 332, 26), (26, 332, 333, 28), (28, 333, 334, 30), (652, 662, 335, 32), (32, 335, 336, 34), (34, 336, 337, 36), (36, 337, 338, 38), (38, 338, 339, 40), (40, 339, 340, 42), (42, 340, 341, 44), (44, 341, 342, 46), (674, 684, 343, 48), (48, 343, 344, 50), (50, 344, 345, 52), (52, 345, 346, 54), (54, 346, 347, 56), (56, 347, 348, 58), (58, 348, 349, 60), (60, 349, 350, 62), (608, 618, 351, 0), (352, 353, 355, 354), (354, 355, 357, 356), (356, 357, 359, 358), (358, 359, 361, 360), (360, 361, 363, 362), (362, 363, 365, 364), (364, 365, 367, 366), (366, 367, 369, 368), (368, 369, 371, 370), (370, 371, 373, 372), (372, 373, 375, 374), (374, 375, 377, 376), (376, 377, 379, 378), (378, 379, 381, 380), (380, 381, 383, 382), (382, 383, 385, 384), (384, 385, 387, 386), (386, 387, 389, 388), (388, 389, 391, 390), (390, 391, 393, 392), (392, 393, 395, 394), (394, 395, 397, 396), (396, 397, 399, 398), (398, 399, 401, 400), (400, 401, 403, 402), (402, 403, 405, 404), (404, 405, 407, 406), (406, 407, 409, 408), (408, 409, 411, 410), (410, 411, 413, 412), (355, 353, 415, 413, 411, 409, 407, 405, 403, 401, 399, 397, 395, 393, 391, 389, 387, 385, 383, 381, 379, 377, 375, 373, 371, 369, 367, 365, 363, 361, 359, 357), (412, 413, 415, 414), (414, 415, 353, 352), (416, 417, 419, 418), (418, 419, 421, 420), (420, 421, 423, 422), (422, 423, 425, 424), (424, 425, 427, 426), (426, 427, 429, 428), (428, 429, 431, 430), (430, 431, 433, 432), (432, 433, 435, 434), (434, 435, 437, 436), (436, 437, 439, 438), (438, 439, 441, 440), (440, 441, 443, 442), (442, 443, 445, 444), (444, 445, 447, 446), (446, 447, 449, 448), (448, 449, 451, 450), (450, 451, 453, 452), (452, 453, 455, 454), (454, 455, 457, 456), (456, 457, 459, 458), (458, 459, 461, 460), (460, 461, 463, 462), (462, 463, 465, 464), (464, 465, 467, 466), (466, 467, 469, 468), (468, 469, 471, 470), (470, 471, 473, 472), (472, 473, 475, 474), (474, 475, 477, 476), (419, 417, 479, 477, 475, 473, 471, 469, 467, 465, 463, 461, 459, 457, 455, 453, 451, 449, 447, 445, 443, 441, 439, 437, 435, 433, 431, 429, 427, 425, 423, 421), (476, 477, 479, 478), (478, 479, 417, 416), (622, 629, 618, 608), (480, 481, 483, 482), (482, 483, 485, 484), (484, 485, 487, 486), (486, 487, 489, 488), (488, 489, 491, 490), (490, 491, 493, 492), (492, 493, 495, 494), (494, 495, 497, 496), (496, 497, 499, 498), (498, 499, 501, 500), (500, 501, 503, 502), (502, 503, 505, 504), (504, 505, 507, 506), (506, 507, 509, 508), (508, 509, 511, 510), (510, 511, 513, 512), (512, 513, 515, 514), (514, 515, 517, 516), (516, 517, 519, 518), (518, 519, 521, 520), (520, 521, 523, 522), (522, 523, 525, 524), (524, 525, 527, 526), (526, 527, 529, 528), (528, 529, 531, 530), (530, 531, 533, 532), (532, 533, 535, 534), (534, 535, 537, 536), (536, 537, 539, 538), (538, 539, 541, 540), (483, 481, 543, 541, 539, 537, 535, 533, 531, 529, 527, 525, 523, 521, 519, 517, 515, 513, 511, 509, 507, 505, 503, 501, 499, 497, 495, 493, 491, 489, 487, 485), (540, 541, 543, 542), (542, 543, 481, 480), (542, 480, 482, 484, 486, 488, 490, 676, 675, 685, 686, 502, 504, 506, 508, 510, 512, 514, 516, 518, 520, 522, 524, 526, 528, 530, 532, 534, 536, 538, 540), (544, 545, 547, 546), (546, 547, 549, 548), (548, 549, 551, 550), (550, 551, 553, 552), (552, 553, 555, 554), (554, 555, 557, 556), (556, 557, 559, 558), (558, 559, 561, 560), (560, 561, 563, 562), (562, 563, 565, 564), (564, 565, 567, 566), (566, 567, 569, 568), (568, 569, 571, 570), (570, 571, 573, 572), (572, 573, 575, 574), (574, 575, 577, 576), (576, 577, 579, 578), (578, 579, 581, 580), (580, 581, 583, 582), (582, 583, 585, 584), (584, 585, 587, 586), (586, 587, 589, 588), (588, 589, 591, 590), (590, 591, 593, 592), (592, 593, 595, 594), (594, 595, 597, 596), (596, 597, 599, 598), (598, 599, 601, 600), (600, 601, 603, 602), (602, 603, 605, 604), (547, 545, 607, 605, 603, 601, 599, 597, 595, 593, 591, 589, 587, 585, 583, 581, 579, 577, 575, 573, 571, 569, 567, 565, 563, 561, 559, 557, 555, 553, 551, 549), (604, 605, 607, 606), (606, 607, 545, 544), (258, 616, 617, 290), (226, 615, 616, 258), (204, 614, 615, 226), (65, 610, 614, 204), (623, 624, 613, 612), (629, 623, 612, 618), (290, 617, 611, 97), (1, 609, 610, 65), (624, 619, 609, 613), (191, 63, 619, 624), (350, 159, 623, 629), (159, 191, 624, 623), (62, 350, 629, 622), (616, 627, 628, 617), (615, 626, 627, 616), (614, 625, 626, 615), (610, 620, 625, 614), (617, 628, 621, 611), (609, 619, 620, 610), (478, 416, 418, 420, 422, 424, 426, 428, 430, 432, 434, 436, 438, 440, 442, 444, 446, 448, 450, 452, 454, 456, 610, 609, 619, 620, 458, 460, 462, 464, 466, 468, 470, 472, 474, 476), (644, 651, 640, 630), (287, 638, 639, 319), (255, 637, 638, 287), (223, 636, 637, 255), (72, 632, 636, 223), (645, 646, 635, 634), (651, 645, 634, 640), (319, 639, 633, 104), (17, 631, 632, 72), (646, 641, 631, 635), (167, 15, 641, 646), (326, 135, 645, 651), (135, 167, 646, 645), (14, 326, 651, 644), (638, 649, 650, 639), (637, 648, 649, 638), (636, 647, 648, 637), (632, 642, 647, 636), (639, 650, 643, 633), (631, 641, 642, 632), (606, 544, 546, 548, 550, 552, 554, 556, 558, 560, 562, 564, 566, 568, 570, 572, 574, 576, 578, 580, 582, 584, 586, 632, 631, 641, 642, 598, 600, 602, 604), (666, 673, 662, 652), (274, 660, 661, 306), (242, 659, 660, 274), (210, 658, 659, 242), (80, 654, 658, 210), (667, 668, 657, 656), (673, 667, 656, 662), (306, 661, 655, 112), (33, 653, 654, 80), (668, 663, 653, 657), (175, 31, 663, 668), (334, 143, 667, 673), (143, 175, 668, 667), (30, 334, 673, 666), (660, 671, 672, 661), (659, 670, 671, 660), (658, 669, 670, 659), (654, 664, 669, 658), (661, 672, 665, 655), (653, 663, 664, 654), (414, 352, 354, 356, 358, 360, 362, 654, 653, 663, 664, 374, 376, 378, 380, 382, 384, 386, 388, 390, 392, 394, 396, 398, 400, 402, 404, 406, 408, 410, 412), (688, 695, 684, 674), (261, 682, 683, 293), (229, 681, 682, 261), (196, 680, 681, 229), (88, 676, 680, 196), (689, 690, 679, 678), (695, 689, 678, 684), (293, 683, 677, 120), (49, 675, 676, 88), (690, 685, 675, 679), (183, 47, 685, 690), (342, 151, 689, 695), (151, 183, 690, 689), (46, 342, 695, 688), (682, 693, 694, 683), (681, 692, 693, 682), (680, 691, 692, 681), (676, 686, 691, 680), (683, 694, 687, 677), (675, 685, 686, 676), (696, 697, 699, 698), (698, 699, 701, 700), (700, 701, 703, 702), (702, 703, 705, 704), (704, 705, 707, 706), (706, 707, 709, 708), (708, 709, 711, 710), (710, 711, 713, 712), (712, 713, 715, 714), (714, 715, 717, 716), (716, 717, 719, 718), (718, 719, 721, 720), (720, 721, 723, 722), (722, 723, 725, 724), (724, 725, 727, 726), (726, 727, 729, 728), (728, 729, 731, 730), (730, 731, 733, 732), (732, 733, 735, 734), (734, 735, 737, 736), (736, 737, 739, 738), (738, 739, 741, 740), (740, 741, 743, 742), (742, 743, 745, 744), (744, 745, 747, 746), (746, 747, 749, 748), (748, 749, 751, 750), (750, 751, 753, 752), (752, 753, 755, 754), (754, 755, 757, 756), (699, 697, 759, 757, 755, 753, 751, 749, 747, 745, 743, 741, 739, 737, 735, 733, 731, 729, 727, 725, 723, 721, 719, 717, 715, 713, 711, 709, 707, 705, 703, 701), (756, 757, 759, 758), (758, 759, 697, 696), (696, 698, 700, 702, 704, 706, 708, 710, 712, 714, 716, 718, 720, 722, 724, 726, 728, 730, 732, 734, 736, 738, 740, 742, 744, 746, 748, 750, 752, 754, 756, 758)])
me_cylinder.polygons.foreach_set('use_smooth', [True] * 572)
me_cylinder.use_remesh_preserve_volume = False
me_cylinder.use_remesh_preserve_attributes = False
me_cylinder.use_mirror_vertex_groups = False
me_cylinder.update()

# ---- objects
ob_cylinder = bpy.data.objects.new('Cylinder', me_cylinder_009)
ob_y_bracket_left_001 = bpy.data.objects.new('Y-bracket left.001', me_cylinder_008)
ob_solar_panel_left_001 = bpy.data.objects.new('Solar Panel Left.001', me_cube_005)
ob_y_bracket_left = bpy.data.objects.new('Y-bracket left', me_cylinder_005)
ob_solar_panel_left = bpy.data.objects.new('Solar Panel Left', me_cube_004)
ob_dish = bpy.data.objects.new('Dish', me_cylinder)
ob_lamp = bpy.data.objects.new('Lamp', light_lamp)
ob_camera = bpy.data.objects.new('Camera', cam_camera)

# ---- transforms, parenting, visibility, modifiers, constraints
ob_cylinder.location = (-0.02622, -0.02811, 0.0)
ob_cylinder.rotation_euler = (0.0, -0.0, 0.3927)
ob_cylinder.lineart.crease_threshold = 0.0
ob_y_bracket_left_001.location = (1.38, 1.867e-05, 0.0)
ob_y_bracket_left_001.rotation_euler = (2.356, 4.371e-08, 1.571)
ob_y_bracket_left_001.scale = (0.01495, 0.01495, 0.2655)
ob_y_bracket_left_001.lineart.crease_threshold = 0.0
ob_solar_panel_left_001.parent = ob_y_bracket_left_001
ob_solar_panel_left_001.matrix_parent_inverse = Matrix(((5.048e-06, -66.87, -2.923e-06, 0.001255), (-47.28, -5.637e-06, 47.28, -62.41), (-2.663, -8.464e-08, -2.663, -3.515), (0.0, 0.0, 0.0, 1.0)))
ob_solar_panel_left_001.location = (-4.779, 0.0, 0.0)
ob_solar_panel_left_001.scale = (0.6297, 0.01011, 1.0)
ob_solar_panel_left_001.lineart.crease_threshold = 0.0
ob_y_bracket_left.location = (-1.265, 1.886e-05, 0.0)
ob_y_bracket_left.rotation_euler = (2.356, 4.371e-08, -1.571)
ob_y_bracket_left.scale = (0.01495, 0.01495, 0.2655)
ob_y_bracket_left.lineart.crease_threshold = 0.0
ob_solar_panel_left.parent = ob_y_bracket_left
ob_solar_panel_left.matrix_parent_inverse = Matrix(((5.048e-06, -66.87, -2.923e-06, 0.001272), (-47.28, -5.637e-06, 47.28, -101.0), (-2.663, -8.464e-08, -2.663, -5.691), (0.0, 0.0, 0.0, 1.0)))
ob_solar_panel_left.location = (-5.597, 1.958e-07, 1.166e-07)
ob_solar_panel_left.scale = (0.6297, 0.01011, 1.0)
ob_solar_panel_left.lineart.crease_threshold = 0.0
ob_dish.location = (0.0, 1.455e-11, 1.25)
ob_dish.rotation_euler = (0.0, -0.0, -0.09817)
ob_dish.lineart.crease_threshold = 0.0
_m = ob_dish.modifiers.new('Subsurf', 'SUBSURF')
_m.uv_smooth = 'PRESERVE_CORNERS'
_m.quality = 2
_m.show_only_control_edges = False
ob_lamp.location = (4.076, 1.005, 5.904)
ob_lamp.rotation_euler = (0.6503, 0.05522, 1.866)
ob_lamp.lock_rotations_4d = False
ob_lamp.empty_display_type = 'ARROWS'
ob_lamp.color = (0.0, 0.0, 0.0, 0.0)
ob_lamp.lineart.crease_threshold = 0.0
ob_camera.location = (7.481, -6.508, 5.344)
ob_camera.rotation_euler = (1.109, 0.0, 0.8149)
ob_camera.lock_rotations_4d = False
ob_camera.empty_display_type = 'ARROWS'
ob_camera.color = (0.0, 0.0, 0.0, 0.0)
ob_camera.display_type = 'WIRE'
ob_camera.lineart.crease_threshold = 0.0

# ---- collection membership
col_collection_1.objects.link(ob_cylinder)
col_collection_1.objects.link(ob_y_bracket_left_001)
col_collection_1.objects.link(ob_solar_panel_left_001)
col_collection_1.objects.link(ob_y_bracket_left)
col_collection_1.objects.link(ob_solar_panel_left)
col_collection_1.objects.link(ob_dish)
col_collection_1.objects.link(ob_lamp)
col_collection_1.objects.link(ob_camera)

# ---- scene / render settings (as saved in the file)
scene.camera = ob_camera
scene.frame_start = 1; scene.frame_end = 250; scene.frame_set(0)
scene.render.engine = 'BLENDER_EEVEE_NEXT'
scene.render.resolution_percentage = 50
scene.render.dither_intensity = 0.0
scene.cycles.use_denoising = False
scene.cycles.samples = 128
scene.cycles.sampling_pattern = 'TABULATED_SOBOL'
scene.cycles.use_adaptive_sampling = False
scene.cycles.use_light_tree = False
scene.cycles.blur_glossy = 0.0
scene.cycles.sample_clamp_indirect = 0.0
scene.view_settings.view_transform = 'Standard'
bpy.context.view_layer.update()

